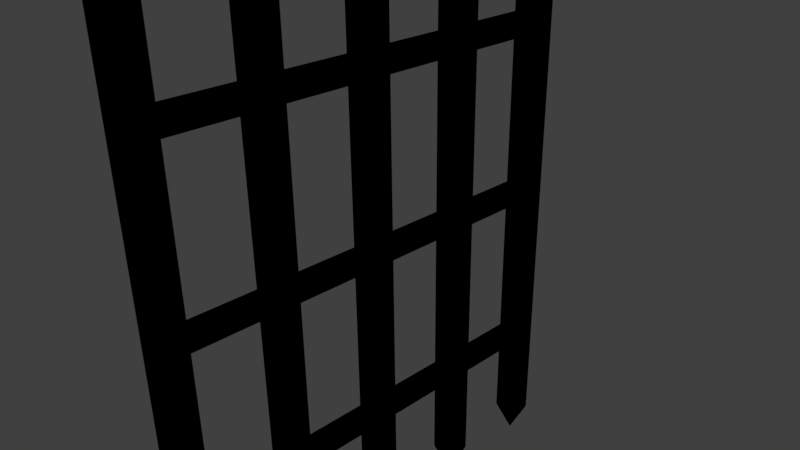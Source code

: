 # Source: Wooden-Gate2.blend  (saved by Blender 2.77.0; exported with 4.5.12 LTS)
import bpy
from mathutils import Matrix  # noqa: F401  (used for matrix-valued properties, if any)

bpy.ops.wm.read_factory_settings(use_empty=True)
scene = bpy.context.scene
scene.name = 'Scene'

# ---- collections
col_collection_1 = bpy.data.collections.new('Collection 1'); scene.collection.children.link(col_collection_1)

# ---- images (referenced by path relative to the original .blend; pixels are not part of the script)
import os
ASSET_DIR = os.environ.get("B2B_ASSET_DIR", "")  # directory of the original .blend (textures are referenced by path, not embedded)
HERE = os.path.dirname(os.path.abspath(__file__))  # packed textures are extracted next to this script under _unpacked/

def load_image(name, relpath, width, height, colorspace="sRGB"):
    """Load a texture the original file referenced (path relative to the .blend, or extracted next to this script)."""
    p = next((c for c in (os.path.join(HERE, relpath), os.path.join(ASSET_DIR, relpath)) if relpath and os.path.exists(c)), "")
    if p:
        img = bpy.data.images.load(p, check_existing=True)
        img.name = name
    else:  # same state as the original file: an image datablock whose file is absent (Cycles renders it pink)
        img = bpy.data.images.new(name, width, height)
        img.source = "FILE"
        img.filepath = "//" + (relpath or name)
    img.colorspace_settings.name = colorspace
    return img
img_tree_bark_2_png = load_image('tree bark 2.png', 'Textures/tree bark 2.png', 1024, 1024, 'sRGB')

# ---- materials (node trees are filled in below, after node groups)
mat_material = bpy.data.materials.new('Material')
mat_material.alpha_threshold = 0.0
mat_material.roughness = 0.5

# ---- material node trees
mat_material.use_nodes = True; mat_material.node_tree.nodes.clear()
_N = mat_material.node_tree.nodes; _L = mat_material.node_tree.links
n0 = _N.new('NodeUndefined'); n0.name = 'Output'; n0.location = (300, 300)
n0.inputs[1].default_value = 1.0
n1 = _N.new('NodeUndefined'); n1.name = 'Material'; n1.location = (10, 300)
n1.inputs[1].default_value = (0.0, 0.0, 0.0, 1.0)
n1.inputs[2].default_value = 0.0
n1.inputs[3].default_value = (0.0, 0.0, 0.0)
n2 = _N.new('ShaderNodeTexImage'); n2.name = 'Image Texture'; n2.location = (-411, 499)
n2.width = 140
n2.image = img_tree_bark_2_png
_L.new(n1.outputs[0], n0.inputs[0])
_L.new(n2.outputs[0], n1.inputs[0])

# ---- world
world_world = bpy.data.worlds.new('World'); scene.world = world_world
world_world.color = (0.05088, 0.05088, 0.05088)
world_world.use_sun_shadow = False
world_world.sun_shadow_jitter_overblur = 0.0
world_world.cycles.sampling_method = 'MANUAL'

# ---- cameras
cam_camera = bpy.data.cameras.new('Camera')
cam_camera.clip_end = 100.0
cam_camera.lens = 35.0
cam_camera.sensor_width = 32.0
cam_camera.sensor_height = 18.0
cam_camera.ortho_scale = 7.314
cam_camera.dof.focus_distance = 0.0

# ---- lights
light_lamp = bpy.data.lights.new('Lamp', 'POINT')
light_lamp.transmission_factor = 0.0
light_lamp.cutoff_distance = 30.0
light_lamp.energy = 100.0
light_lamp.shadow_buffer_clip_start = 1.001
light_lamp.shadow_soft_size = 0.1
light_lamp.shadow_maximum_resolution = 0.006
light_lamp.use_absolute_resolution = True

# ---- meshes
me_cone_004 = bpy.data.meshes.new('Cone.004')
me_cone_004.from_pydata([(6.058e-07, 6.0, -6.93), (6.058e-07, -2.384e-07, -6.93), (-0.03512, 6.0, -6.927), (-0.03512, -2.384e-07, -6.927), (-0.06888, 6.0, -6.916), (-0.06888, -2.384e-07, -6.916), (-0.1, 6.0, -6.9), (-0.1, -2.384e-07, -6.9), (-0.1273, 6.0, -6.877), (-0.1273, -2.384e-07, -6.877), (-0.1497, 6.0, -6.85), (-0.1497, -2.384e-07, -6.85), (-0.1663, 6.0, -6.819), (-0.1663, -2.384e-07, -6.819), (-0.1765, 6.0, -6.785), (-0.1765, -2.384e-07, -6.785), (-0.18, 6.0, -6.75), (-0.18, -2.384e-07, -6.75), (-0.1765, 6.0, -6.715), (-0.1765, -2.384e-07, -6.715), (-0.1663, 6.0, -6.681), (-0.1663, -2.384e-07, -6.681), (-0.1497, 6.0, -6.65), (-0.1497, -2.384e-07, -6.65), (-0.1273, 6.0, -6.623), (-0.1273, -2.384e-07, -6.623), (-0.1, 6.0, -6.6), (-0.1, -2.384e-07, -6.6), (-0.06888, 6.0, -6.584), (-0.06888, -2.384e-07, -6.584), (-0.03512, 6.0, -6.573), (-0.03512, -2.384e-07, -6.573), (6.33e-07, 6.0, -6.57), (6.33e-07, -2.384e-07, -6.57), (0.03512, 6.0, -6.573), (0.03512, -2.384e-07, -6.573), (0.06888, 6.0, -6.584), (0.06888, -2.384e-07, -6.584), (0.1, 6.0, -6.6), (0.1, -2.384e-07, -6.6), (0.1273, 6.0, -6.623), (0.1273, -2.384e-07, -6.623), (0.1497, 6.0, -6.65), (0.1497, -2.384e-07, -6.65), (0.1663, 6.0, -6.681), (0.1663, -2.384e-07, -6.681), (0.1765, 6.0, -6.715), (0.1765, -2.384e-07, -6.715), (0.18, 6.0, -6.75), (0.18, -2.384e-07, -6.75), (0.1765, 6.0, -6.785), (0.1765, -2.384e-07, -6.785), (0.1663, 6.0, -6.819), (0.1663, -2.384e-07, -6.819), (0.1497, 6.0, -6.85), (0.1497, -2.384e-07, -6.85), (0.1273, 6.0, -6.877), (0.1273, -2.384e-07, -6.877), (0.1, 6.0, -6.9), (0.1, -2.384e-07, -6.9), (0.06888, 6.0, -6.916), (0.06888, -2.384e-07, -6.916), (0.03512, 6.0, -6.927), (0.03512, -2.384e-07, -6.927), (1.687e-07, 6.0, -1.93), (1.687e-07, -2.384e-07, -1.93), (-0.03512, 6.0, -1.927), (-0.03512, -2.384e-07, -1.927), (-0.06888, 6.0, -1.916), (-0.06888, -2.384e-07, -1.916), (-0.1, 6.0, -1.9), (-0.1, -2.384e-07, -1.9), (-0.1273, 6.0, -1.877), (-0.1273, -2.384e-07, -1.877), (-0.1497, 6.0, -1.85), (-0.1497, -2.384e-07, -1.85), (-0.1663, 6.0, -1.819), (-0.1663, -2.384e-07, -1.819), (-0.1765, 6.0, -1.785), (-0.1765, -2.384e-07, -1.785), (-0.18, 6.0, -1.75), (-0.18, -2.384e-07, -1.75), (-0.1765, 6.0, -1.715), (-0.1765, -2.384e-07, -1.715), (-0.1663, 6.0, -1.681), (-0.1663, -2.384e-07, -1.681), (-0.1497, 6.0, -1.65), (-0.1497, -2.384e-07, -1.65), (-0.1273, 6.0, -1.623), (-0.1273, -2.384e-07, -1.623), (-0.1, 6.0, -1.6), (-0.1, -2.384e-07, -1.6), (-0.06888, 6.0, -1.584), (-0.06888, -2.384e-07, -1.584), (-0.03512, 6.0, -1.573), (-0.03512, -2.384e-07, -1.573), (1.959e-07, 6.0, -1.57), (1.959e-07, -2.384e-07, -1.57), (0.03512, 6.0, -1.573), (0.03512, -2.384e-07, -1.573), (0.06888, 6.0, -1.584), (0.06888, -2.384e-07, -1.584), (0.1, 6.0, -1.6), (0.1, -2.384e-07, -1.6), (0.1273, 6.0, -1.623), (0.1273, -2.384e-07, -1.623), (0.1497, 6.0, -1.65), (0.1497, -2.384e-07, -1.65), (0.1663, 6.0, -1.681), (0.1663, -2.384e-07, -1.681), (0.1765, 6.0, -1.715), (0.1765, -2.384e-07, -1.715), (0.18, 6.0, -1.75), (0.18, -2.384e-07, -1.75), (0.1765, 6.0, -1.785), (0.1765, -2.384e-07, -1.785), (0.1663, 6.0, -1.819), (0.1663, -2.384e-07, -1.819), (0.1497, 6.0, -1.85), (0.1497, -2.384e-07, -1.85), (0.1273, 6.0, -1.877), (0.1273, -2.384e-07, -1.877), (0.1, 6.0, -1.9), (0.1, -2.384e-07, -1.9), (0.06888, 6.0, -1.916), (0.06888, -2.384e-07, -1.916), (0.03512, 6.0, -1.927), (0.03512, -2.384e-07, -1.927), (3.873e-07, 6.0, -4.43), (3.873e-07, -2.384e-07, -4.43), (-0.03512, 6.0, -4.427), (-0.03512, -2.384e-07, -4.427), (-0.06888, 6.0, -4.416), (-0.06888, -2.384e-07, -4.416), (-0.1, 6.0, -4.4), (-0.1, -2.384e-07, -4.4), (-0.1273, 6.0, -4.377), (-0.1273, -2.384e-07, -4.377), (-0.1497, 6.0, -4.35), (-0.1497, -2.384e-07, -4.35), (-0.1663, 6.0, -4.319), (-0.1663, -2.384e-07, -4.319), (-0.1765, 6.0, -4.285), (-0.1765, -2.384e-07, -4.285), (-0.18, 6.0, -4.25), (-0.18, -2.384e-07, -4.25), (-0.1765, 6.0, -4.215), (-0.1765, -2.384e-07, -4.215), (-0.1663, 6.0, -4.181), (-0.1663, -2.384e-07, -4.181), (-0.1497, 6.0, -4.15), (-0.1497, -2.384e-07, -4.15), (-0.1273, 6.0, -4.123), (-0.1273, -2.384e-07, -4.123), (-0.1, 6.0, -4.1), (-0.1, -2.384e-07, -4.1), (-0.06888, 6.0, -4.084), (-0.06888, -2.384e-07, -4.084), (-0.03512, 6.0, -4.073), (-0.03512, -2.384e-07, -4.073), (4.145e-07, 6.0, -4.07), (4.145e-07, -2.384e-07, -4.07), (0.03512, 6.0, -4.073), (0.03512, -2.384e-07, -4.073), (0.06888, 6.0, -4.084), (0.06888, -2.384e-07, -4.084), (0.1, 6.0, -4.1), (0.1, -2.384e-07, -4.1), (0.1273, 6.0, -4.123), (0.1273, -2.384e-07, -4.123), (0.1497, 6.0, -4.15), (0.1497, -2.384e-07, -4.15), (0.1663, 6.0, -4.181), (0.1663, -2.384e-07, -4.181), (0.1765, 6.0, -4.215), (0.1765, -2.384e-07, -4.215), (0.18, 6.0, -4.25), (0.18, -2.384e-07, -4.25), (0.1765, 6.0, -4.285), (0.1765, -2.384e-07, -4.285), (0.1663, 6.0, -4.319), (0.1663, -2.384e-07, -4.319), (0.1497, 6.0, -4.35), (0.1497, -2.384e-07, -4.35), (0.1273, 6.0, -4.377), (0.1273, -2.384e-07, -4.377), (0.1, 6.0, -4.4), (0.1, -2.384e-07, -4.4), (0.06888, 6.0, -4.416), (0.06888, -2.384e-07, -4.416), (0.03512, 6.0, -4.427), (0.03512, -2.384e-07, -4.427), (0.0, 0.25, -0.25), (0.04877, 0.2452, -0.25), (0.09567, 0.231, -0.25), (0.1389, 0.2079, -0.25), (0.1768, 0.1768, -0.25), (0.2079, 0.1389, -0.25), (0.231, 0.09567, -0.25), (0.2452, 0.04877, -0.25), (0.25, 1.887e-08, -0.25), (0.0, 0.0, 0.25), (0.2452, -0.04877, -0.25), (0.231, -0.09567, -0.25), (0.2079, -0.1389, -0.25), (0.1768, -0.1768, -0.25), (0.1389, -0.2079, -0.25), (0.09567, -0.231, -0.25), (0.04877, -0.2452, -0.25), (-8.146e-08, -0.25, -0.25), (-0.04877, -0.2452, -0.25), (-0.09567, -0.231, -0.25), (-0.1389, -0.2079, -0.25), (-0.1768, -0.1768, -0.25), (-0.2079, -0.1389, -0.25), (-0.231, -0.09567, -0.25), (-0.2452, -0.04877, -0.25), (-0.25, 2.414e-07, -0.25), (-0.2452, 0.04877, -0.25), (-0.231, 0.09567, -0.25), (-0.2079, 0.1389, -0.25), (-0.1768, 0.1768, -0.25), (-0.1389, 0.2079, -0.25), (-0.09567, 0.231, -0.25), (-0.04877, 0.2452, -0.25), (2.186e-08, 0.25, -0.25), (7.212e-07, 0.25, -8.25), (-0.04877, 0.2452, -0.25), (-0.04877, 0.2452, -8.25), (-0.09567, 0.231, -0.25), (-0.09567, 0.231, -8.25), (-0.1389, 0.2079, -0.25), (-0.1389, 0.2079, -8.25), (-0.1768, 0.1768, -0.25), (-0.1768, 0.1768, -8.25), (-0.2079, 0.1389, -0.25), (-0.2079, 0.1389, -8.25), (-0.231, 0.09567, -0.25), (-0.231, 0.09567, -8.25), (-0.2452, 0.04877, -0.25), (-0.2452, 0.04877, -8.25), (-0.25, 1.887e-08, -0.25), (-0.25, 1.887e-08, -8.25), (-0.2452, -0.04877, -0.25), (-0.2452, -0.04877, -8.25), (-0.231, -0.09567, -0.25), (-0.231, -0.09567, -8.25), (-0.2079, -0.1389, -0.25), (-0.2079, -0.1389, -8.25), (-0.1768, -0.1768, -0.25), (-0.1768, -0.1768, -8.25), (-0.1389, -0.2079, -0.25), (-0.1389, -0.2079, -8.25), (-0.09567, -0.231, -0.25), (-0.09567, -0.231, -8.25), (-0.04877, -0.2452, -0.25), (-0.04877, -0.2452, -8.25), (1.033e-07, -0.25, -0.25), (8.027e-07, -0.25, -8.25), (0.04877, -0.2452, -0.25), (0.04877, -0.2452, -8.25), (0.09567, -0.231, -0.25), (0.09567, -0.231, -8.25), (0.1389, -0.2079, -0.25), (0.1389, -0.2079, -8.25), (0.1768, -0.1768, -0.25), (0.1768, -0.1768, -8.25), (0.2079, -0.1389, -0.25), (0.2079, -0.1389, -8.25), (0.231, -0.09567, -0.25), (0.231, -0.09567, -8.25), (0.2452, -0.04877, -0.25), (0.2452, -0.04877, -8.25), (0.25, 2.414e-07, -0.25), (0.25, 2.414e-07, -8.25), (0.2452, 0.04877, -0.25), (0.2452, 0.04877, -8.25), (0.231, 0.09567, -0.25), (0.231, 0.09567, -8.25), (0.2079, 0.1389, -0.25), (0.2079, 0.1389, -8.25), (0.1768, 0.1768, -0.25), (0.1768, 0.1768, -8.25), (0.1389, 0.2079, -0.25), (0.1389, 0.2079, -8.25), (0.09567, 0.231, -0.25), (0.09567, 0.231, -8.25), (0.04877, 0.2452, -0.25), (0.04877, 0.2452, -8.25), (-2.842e-14, 1.75, -0.25), (0.04877, 1.745, -0.25), (0.09567, 1.731, -0.25), (0.1389, 1.708, -0.25), (0.1768, 1.677, -0.25), (0.2079, 1.639, -0.25), (0.231, 1.596, -0.25), (0.2452, 1.549, -0.25), (0.25, 1.5, -0.25), (-2.842e-14, 1.5, 0.25), (0.2452, 1.451, -0.25), (0.231, 1.404, -0.25), (0.2079, 1.361, -0.25), (0.1768, 1.323, -0.25), (0.1389, 1.292, -0.25), (0.09567, 1.269, -0.25), (0.04877, 1.255, -0.25), (-8.146e-08, 1.25, -0.25), (-0.04877, 1.255, -0.25), (-0.09567, 1.269, -0.25), (-0.1389, 1.292, -0.25), (-0.1768, 1.323, -0.25), (-0.2079, 1.361, -0.25), (-0.231, 1.404, -0.25), (-0.2452, 1.451, -0.25), (-0.25, 1.5, -0.25), (-0.2452, 1.549, -0.25), (-0.231, 1.596, -0.25), (-0.2079, 1.639, -0.25), (-0.1768, 1.677, -0.25), (-0.1389, 1.708, -0.25), (-0.09567, 1.731, -0.25), (-0.04877, 1.745, -0.25), (2.186e-08, 1.75, -0.25), (7.212e-07, 1.75, -8.25), (-0.04877, 1.745, -0.25), (-0.04877, 1.745, -8.25), (-0.09567, 1.731, -0.25), (-0.09567, 1.731, -8.25), (-0.1389, 1.708, -0.25), (-0.1389, 1.708, -8.25), (-0.1768, 1.677, -0.25), (-0.1768, 1.677, -8.25), (-0.2079, 1.639, -0.25), (-0.2079, 1.639, -8.25), (-0.231, 1.596, -0.25), (-0.231, 1.596, -8.25), (-0.2452, 1.549, -0.25), (-0.2452, 1.549, -8.25), (-0.25, 1.5, -0.25), (-0.25, 1.5, -8.25), (-0.2452, 1.451, -0.25), (-0.2452, 1.451, -8.25), (-0.231, 1.404, -0.25), (-0.231, 1.404, -8.25), (-0.2079, 1.361, -0.25), (-0.2079, 1.361, -8.25), (-0.1768, 1.323, -0.25), (-0.1768, 1.323, -8.25), (-0.1389, 1.292, -0.25), (-0.1389, 1.292, -8.25), (-0.09567, 1.269, -0.25), (-0.09567, 1.269, -8.25), (-0.04877, 1.255, -0.25), (-0.04877, 1.255, -8.25), (1.033e-07, 1.25, -0.25), (8.027e-07, 1.25, -8.25), (0.04877, 1.255, -0.25), (0.04877, 1.255, -8.25), (0.09567, 1.269, -0.25), (0.09567, 1.269, -8.25), (0.1389, 1.292, -0.25), (0.1389, 1.292, -8.25), (0.1768, 1.323, -0.25), (0.1768, 1.323, -8.25), (0.2079, 1.361, -0.25), (0.2079, 1.361, -8.25), (0.231, 1.404, -0.25), (0.231, 1.404, -8.25), (0.2452, 1.451, -0.25), (0.2452, 1.451, -8.25), (0.25, 1.5, -0.25), (0.25, 1.5, -8.25), (0.2452, 1.549, -0.25), (0.2452, 1.549, -8.25), (0.231, 1.596, -0.25), (0.231, 1.596, -8.25), (0.2079, 1.639, -0.25), (0.2079, 1.639, -8.25), (0.1768, 1.677, -0.25), (0.1768, 1.677, -8.25), (0.1389, 1.708, -0.25), (0.1389, 1.708, -8.25), (0.09567, 1.731, -0.25), (0.09567, 1.731, -8.25), (0.04877, 1.745, -0.25), (0.04877, 1.745, -8.25), (-2.842e-14, 6.25, -0.25), (0.04877, 6.245, -0.25), (0.09567, 6.231, -0.25), (0.1389, 6.208, -0.25), (0.1768, 6.177, -0.25), (0.2079, 6.139, -0.25), (0.231, 6.096, -0.25), (0.2452, 6.049, -0.25), (0.25, 6.0, -0.25), (-2.842e-14, 6.0, 0.25), (0.2452, 5.951, -0.25), (0.231, 5.904, -0.25), (0.2079, 5.861, -0.25), (0.1768, 5.823, -0.25), (0.1389, 5.792, -0.25), (0.09567, 5.769, -0.25), (0.04877, 5.755, -0.25), (-8.146e-08, 5.75, -0.25), (-0.04877, 5.755, -0.25), (-0.09567, 5.769, -0.25), (-0.1389, 5.792, -0.25), (-0.1768, 5.823, -0.25), (-0.2079, 5.861, -0.25), (-0.231, 5.904, -0.25), (-0.2452, 5.951, -0.25), (-0.25, 6.0, -0.25), (-0.2452, 6.049, -0.25), (-0.231, 6.096, -0.25), (-0.2079, 6.139, -0.25), (-0.1768, 6.177, -0.25), (-0.1389, 6.208, -0.25), (-0.09567, 6.231, -0.25), (-0.04877, 6.245, -0.25), (2.186e-08, 6.25, -0.25), (7.212e-07, 6.25, -8.25), (-0.04877, 6.245, -0.25), (-0.04877, 6.245, -8.25), (-0.09567, 6.231, -0.25), (-0.09567, 6.231, -8.25), (-0.1389, 6.208, -0.25), (-0.1389, 6.208, -8.25), (-0.1768, 6.177, -0.25), (-0.1768, 6.177, -8.25), (-0.2079, 6.139, -0.25), (-0.2079, 6.139, -8.25), (-0.231, 6.096, -0.25), (-0.231, 6.096, -8.25), (-0.2452, 6.049, -0.25), (-0.2452, 6.049, -8.25), (-0.25, 6.0, -0.25), (-0.25, 6.0, -8.25), (-0.2452, 5.951, -0.25), (-0.2452, 5.951, -8.25), (-0.231, 5.904, -0.25), (-0.231, 5.904, -8.25), (-0.2079, 5.861, -0.25), (-0.2079, 5.861, -8.25), (-0.1768, 5.823, -0.25), (-0.1768, 5.823, -8.25), (-0.1389, 5.792, -0.25), (-0.1389, 5.792, -8.25), (-0.09567, 5.769, -0.25), (-0.09567, 5.769, -8.25), (-0.04877, 5.755, -0.25), (-0.04877, 5.755, -8.25), (1.033e-07, 5.75, -0.25), (8.027e-07, 5.75, -8.25), (0.04877, 5.755, -0.25), (0.04877, 5.755, -8.25), (0.09567, 5.769, -0.25), (0.09567, 5.769, -8.25), (0.1389, 5.792, -0.25), (0.1389, 5.792, -8.25), (0.1768, 5.823, -0.25), (0.1768, 5.823, -8.25), (0.2079, 5.861, -0.25), (0.2079, 5.861, -8.25), (0.231, 5.904, -0.25), (0.231, 5.904, -8.25), (0.2452, 5.951, -0.25), (0.2452, 5.951, -8.25), (0.25, 6.0, -0.25), (0.25, 6.0, -8.25), (0.2452, 6.049, -0.25), (0.2452, 6.049, -8.25), (0.231, 6.096, -0.25), (0.231, 6.096, -8.25), (0.2079, 6.139, -0.25), (0.2079, 6.139, -8.25), (0.1768, 6.177, -0.25), (0.1768, 6.177, -8.25), (0.1389, 6.208, -0.25), (0.1389, 6.208, -8.25), (0.09567, 6.231, -0.25), (0.09567, 6.231, -8.25), (0.04877, 6.245, -0.25), (0.04877, 6.245, -8.25), (-2.842e-14, 4.75, -0.25), (0.04877, 4.745, -0.25), (0.09567, 4.731, -0.25), (0.1389, 4.708, -0.25), (0.1768, 4.677, -0.25), (0.2079, 4.639, -0.25), (0.231, 4.596, -0.25), (0.2452, 4.549, -0.25), (0.25, 4.5, -0.25), (-2.842e-14, 4.5, 0.25), (0.2452, 4.451, -0.25), (0.231, 4.404, -0.25), (0.2079, 4.361, -0.25), (0.1768, 4.323, -0.25), (0.1389, 4.292, -0.25), (0.09567, 4.269, -0.25), (0.04877, 4.255, -0.25), (-8.146e-08, 4.25, -0.25), (-0.04877, 4.255, -0.25), (-0.09567, 4.269, -0.25), (-0.1389, 4.292, -0.25), (-0.1768, 4.323, -0.25), (-0.2079, 4.361, -0.25), (-0.231, 4.404, -0.25), (-0.2452, 4.451, -0.25), (-0.25, 4.5, -0.25), (-0.2452, 4.549, -0.25), (-0.231, 4.596, -0.25), (-0.2079, 4.639, -0.25), (-0.1768, 4.677, -0.25), (-0.1389, 4.708, -0.25), (-0.09567, 4.731, -0.25), (-0.04877, 4.745, -0.25), (2.186e-08, 4.75, -0.25), (7.212e-07, 4.75, -8.25), (-0.04877, 4.745, -0.25), (-0.04877, 4.745, -8.25), (-0.09567, 4.731, -0.25), (-0.09567, 4.731, -8.25), (-0.1389, 4.708, -0.25), (-0.1389, 4.708, -8.25), (-0.1768, 4.677, -0.25), (-0.1768, 4.677, -8.25), (-0.2079, 4.639, -0.25), (-0.2079, 4.639, -8.25), (-0.231, 4.596, -0.25), (-0.231, 4.596, -8.25), (-0.2452, 4.549, -0.25), (-0.2452, 4.549, -8.25), (-0.25, 4.5, -0.25), (-0.25, 4.5, -8.25), (-0.2452, 4.451, -0.25), (-0.2452, 4.451, -8.25), (-0.231, 4.404, -0.25), (-0.231, 4.404, -8.25), (-0.2079, 4.361, -0.25), (-0.2079, 4.361, -8.25), (-0.1768, 4.323, -0.25), (-0.1768, 4.323, -8.25), (-0.1389, 4.292, -0.25), (-0.1389, 4.292, -8.25), (-0.09567, 4.269, -0.25), (-0.09567, 4.269, -8.25), (-0.04877, 4.255, -0.25), (-0.04877, 4.255, -8.25), (1.033e-07, 4.25, -0.25), (8.027e-07, 4.25, -8.25), (0.04877, 4.255, -0.25), (0.04877, 4.255, -8.25), (0.09567, 4.269, -0.25), (0.09567, 4.269, -8.25), (0.1389, 4.292, -0.25), (0.1389, 4.292, -8.25), (0.1768, 4.323, -0.25), (0.1768, 4.323, -8.25), (0.2079, 4.361, -0.25), (0.2079, 4.361, -8.25), (0.231, 4.404, -0.25), (0.231, 4.404, -8.25), (0.2452, 4.451, -0.25), (0.2452, 4.451, -8.25), (0.25, 4.5, -0.25), (0.25, 4.5, -8.25), (0.2452, 4.549, -0.25), (0.2452, 4.549, -8.25), (0.231, 4.596, -0.25), (0.231, 4.596, -8.25), (0.2079, 4.639, -0.25), (0.2079, 4.639, -8.25), (0.1768, 4.677, -0.25), (0.1768, 4.677, -8.25), (0.1389, 4.708, -0.25), (0.1389, 4.708, -8.25), (0.09567, 4.731, -0.25), (0.09567, 4.731, -8.25), (0.04877, 4.745, -0.25), (0.04877, 4.745, -8.25), (-2.842e-14, 3.25, -0.25), (0.04877, 3.245, -0.25), (0.09567, 3.231, -0.25), (0.1389, 3.208, -0.25), (0.1768, 3.177, -0.25), (0.2079, 3.139, -0.25), (0.231, 3.096, -0.25), (0.2452, 3.049, -0.25), (0.25, 3.0, -0.25), (-2.842e-14, 3.0, 0.25), (0.2452, 2.951, -0.25), (0.231, 2.904, -0.25), (0.2079, 2.861, -0.25), (0.1768, 2.823, -0.25), (0.1389, 2.792, -0.25), (0.09567, 2.769, -0.25), (0.04877, 2.755, -0.25), (-8.146e-08, 2.75, -0.25), (-0.04877, 2.755, -0.25), (-0.09567, 2.769, -0.25), (-0.1389, 2.792, -0.25), (-0.1768, 2.823, -0.25), (-0.2079, 2.861, -0.25), (-0.231, 2.904, -0.25), (-0.2452, 2.951, -0.25), (-0.25, 3.0, -0.25), (-0.2452, 3.049, -0.25), (-0.231, 3.096, -0.25), (-0.2079, 3.139, -0.25), (-0.1768, 3.177, -0.25), (-0.1389, 3.208, -0.25), (-0.09567, 3.231, -0.25), (-0.04877, 3.245, -0.25), (2.186e-08, 3.25, -0.25), (7.212e-07, 3.25, -8.25), (-0.04877, 3.245, -0.25), (-0.04877, 3.245, -8.25), (-0.09567, 3.231, -0.25), (-0.09567, 3.231, -8.25), (-0.1389, 3.208, -0.25), (-0.1389, 3.208, -8.25), (-0.1768, 3.177, -0.25), (-0.1768, 3.177, -8.25), (-0.2079, 3.139, -0.25), (-0.2079, 3.139, -8.25), (-0.231, 3.096, -0.25), (-0.231, 3.096, -8.25), (-0.2452, 3.049, -0.25), (-0.2452, 3.049, -8.25), (-0.25, 3.0, -0.25), (-0.25, 3.0, -8.25), (-0.2452, 2.951, -0.25), (-0.2452, 2.951, -8.25), (-0.231, 2.904, -0.25), (-0.231, 2.904, -8.25), (-0.2079, 2.861, -0.25), (-0.2079, 2.861, -8.25), (-0.1768, 2.823, -0.25), (-0.1768, 2.823, -8.25), (-0.1389, 2.792, -0.25), (-0.1389, 2.792, -8.25), (-0.09567, 2.769, -0.25), (-0.09567, 2.769, -8.25), (-0.04877, 2.755, -0.25), (-0.04877, 2.755, -8.25), (1.033e-07, 2.75, -0.25), (8.027e-07, 2.75, -8.25), (0.04877, 2.755, -0.25), (0.04877, 2.755, -8.25), (0.09567, 2.769, -0.25), (0.09567, 2.769, -8.25), (0.1389, 2.792, -0.25), (0.1389, 2.792, -8.25), (0.1768, 2.823, -0.25), (0.1768, 2.823, -8.25), (0.2079, 2.861, -0.25), (0.2079, 2.861, -8.25), (0.231, 2.904, -0.25), (0.231, 2.904, -8.25), (0.2452, 2.951, -0.25), (0.2452, 2.951, -8.25), (0.25, 3.0, -0.25), (0.25, 3.0, -8.25), (0.2452, 3.049, -0.25), (0.2452, 3.049, -8.25), (0.231, 3.096, -0.25), (0.231, 3.096, -8.25), (0.2079, 3.139, -0.25), (0.2079, 3.139, -8.25), (0.1768, 3.177, -0.25), (0.1768, 3.177, -8.25), (0.1389, 3.208, -0.25), (0.1389, 3.208, -8.25), (0.09567, 3.231, -0.25), (0.09567, 3.231, -8.25), (0.04877, 3.245, -0.25), (0.04877, 3.245, -8.25)], [], [(0, 1, 3, 2), (2, 3, 5, 4), (4, 5, 7, 6), (6, 7, 9, 8), (8, 9, 11, 10), (10, 11, 13, 12), (12, 13, 15, 14), (14, 15, 17, 16), (16, 17, 19, 18), (18, 19, 21, 20), (20, 21, 23, 22), (22, 23, 25, 24), (24, 25, 27, 26), (26, 27, 29, 28), (28, 29, 31, 30), (30, 31, 33, 32), (32, 33, 35, 34), (34, 35, 37, 36), (36, 37, 39, 38), (38, 39, 41, 40), (40, 41, 43, 42), (42, 43, 45, 44), (44, 45, 47, 46), (46, 47, 49, 48), (48, 49, 51, 50), (50, 51, 53, 52), (52, 53, 55, 54), (54, 55, 57, 56), (56, 57, 59, 58), (58, 59, 61, 60), (3, 1, 63, 61, 59, 57, 55, 53, 51, 49, 47, 45, 43, 41, 39, 37, 35, 33, 31, 29, 27, 25, 23, 21, 19, 17, 15, 13, 11, 9, 7, 5), (60, 61, 63, 62), (62, 63, 1, 0), (0, 2, 4, 6, 8, 10, 12, 14, 16, 18, 20, 22, 24, 26, 28, 30, 32, 34, 36, 38, 40, 42, 44, 46, 48, 50, 52, 54, 56, 58, 60, 62), (64, 65, 67, 66), (66, 67, 69, 68), (68, 69, 71, 70), (70, 71, 73, 72), (72, 73, 75, 74), (74, 75, 77, 76), (76, 77, 79, 78), (78, 79, 81, 80), (80, 81, 83, 82), (82, 83, 85, 84), (84, 85, 87, 86), (86, 87, 89, 88), (88, 89, 91, 90), (90, 91, 93, 92), (92, 93, 95, 94), (94, 95, 97, 96), (96, 97, 99, 98), (98, 99, 101, 100), (100, 101, 103, 102), (102, 103, 105, 104), (104, 105, 107, 106), (106, 107, 109, 108), (108, 109, 111, 110), (110, 111, 113, 112), (112, 113, 115, 114), (114, 115, 117, 116), (116, 117, 119, 118), (118, 119, 121, 120), (120, 121, 123, 122), (122, 123, 125, 124), (67, 65, 127, 125, 123, 121, 119, 117, 115, 113, 111, 109, 107, 105, 103, 101, 99, 97, 95, 93, 91, 89, 87, 85, 83, 81, 79, 77, 75, 73, 71, 69), (124, 125, 127, 126), (126, 127, 65, 64), (64, 66, 68, 70, 72, 74, 76, 78, 80, 82, 84, 86, 88, 90, 92, 94, 96, 98, 100, 102, 104, 106, 108, 110, 112, 114, 116, 118, 120, 122, 124, 126), (128, 129, 131, 130), (130, 131, 133, 132), (132, 133, 135, 134), (134, 135, 137, 136), (136, 137, 139, 138), (138, 139, 141, 140), (140, 141, 143, 142), (142, 143, 145, 144), (144, 145, 147, 146), (146, 147, 149, 148), (148, 149, 151, 150), (150, 151, 153, 152), (152, 153, 155, 154), (154, 155, 157, 156), (156, 157, 159, 158), (158, 159, 161, 160), (160, 161, 163, 162), (162, 163, 165, 164), (164, 165, 167, 166), (166, 167, 169, 168), (168, 169, 171, 170), (170, 171, 173, 172), (172, 173, 175, 174), (174, 175, 177, 176), (176, 177, 179, 178), (178, 179, 181, 180), (180, 181, 183, 182), (182, 183, 185, 184), (184, 185, 187, 186), (186, 187, 189, 188), (131, 129, 191, 189, 187, 185, 183, 181, 179, 177, 175, 173, 171, 169, 167, 165, 163, 161, 159, 157, 155, 153, 151, 149, 147, 145, 143, 141, 139, 137, 135, 133), (188, 189, 191, 190), (190, 191, 129, 128), (128, 130, 132, 134, 136, 138, 140, 142, 144, 146, 148, 150, 152, 154, 156, 158, 160, 162, 164, 166, 168, 170, 172, 174, 176, 178, 180, 182, 184, 186, 188, 190), (192, 201, 193), (193, 201, 194), (194, 201, 195), (195, 201, 196), (196, 201, 197), (197, 201, 198), (198, 201, 199), (199, 201, 200), (200, 201, 202), (202, 201, 203), (203, 201, 204), (204, 201, 205), (205, 201, 206), (206, 201, 207), (207, 201, 208), (208, 201, 209), (209, 201, 210), (210, 201, 211), (211, 201, 212), (212, 201, 213), (213, 201, 214), (214, 201, 215), (215, 201, 216), (216, 201, 217), (217, 201, 218), (218, 201, 219), (219, 201, 220), (220, 201, 221), (221, 201, 222), (222, 201, 223), (223, 201, 224), (224, 201, 192), (192, 193, 194, 195, 196, 197, 198, 199, 200, 202, 203, 204, 205, 206, 207, 208, 209, 210, 211, 212, 213, 214, 215, 216, 217, 218, 219, 220, 221, 222, 223, 224), (225, 226, 228, 227), (227, 228, 230, 229), (229, 230, 232, 231), (231, 232, 234, 233), (233, 234, 236, 235), (235, 236, 238, 237), (237, 238, 240, 239), (239, 240, 242, 241), (241, 242, 244, 243), (243, 244, 246, 245), (245, 246, 248, 247), (247, 248, 250, 249), (249, 250, 252, 251), (251, 252, 254, 253), (253, 254, 256, 255), (255, 256, 258, 257), (257, 258, 260, 259), (259, 260, 262, 261), (261, 262, 264, 263), (263, 264, 266, 265), (265, 266, 268, 267), (267, 268, 270, 269), (269, 270, 272, 271), (271, 272, 274, 273), (273, 274, 276, 275), (275, 276, 278, 277), (277, 278, 280, 279), (279, 280, 282, 281), (281, 282, 284, 283), (283, 284, 286, 285), (228, 226, 288, 286, 284, 282, 280, 278, 276, 274, 272, 270, 268, 266, 264, 262, 260, 258, 256, 254, 252, 250, 248, 246, 244, 242, 240, 238, 236, 234, 232, 230), (285, 286, 288, 287), (287, 288, 226, 225), (225, 227, 229, 231, 233, 235, 237, 239, 241, 243, 245, 247, 249, 251, 253, 255, 257, 259, 261, 263, 265, 267, 269, 271, 273, 275, 277, 279, 281, 283, 285, 287), (289, 298, 290), (290, 298, 291), (291, 298, 292), (292, 298, 293), (293, 298, 294), (294, 298, 295), (295, 298, 296), (296, 298, 297), (297, 298, 299), (299, 298, 300), (300, 298, 301), (301, 298, 302), (302, 298, 303), (303, 298, 304), (304, 298, 305), (305, 298, 306), (306, 298, 307), (307, 298, 308), (308, 298, 309), (309, 298, 310), (310, 298, 311), (311, 298, 312), (312, 298, 313), (313, 298, 314), (314, 298, 315), (315, 298, 316), (316, 298, 317), (317, 298, 318), (318, 298, 319), (319, 298, 320), (320, 298, 321), (321, 298, 289), (289, 290, 291, 292, 293, 294, 295, 296, 297, 299, 300, 301, 302, 303, 304, 305, 306, 307, 308, 309, 310, 311, 312, 313, 314, 315, 316, 317, 318, 319, 320, 321), (322, 323, 325, 324), (324, 325, 327, 326), (326, 327, 329, 328), (328, 329, 331, 330), (330, 331, 333, 332), (332, 333, 335, 334), (334, 335, 337, 336), (336, 337, 339, 338), (338, 339, 341, 340), (340, 341, 343, 342), (342, 343, 345, 344), (344, 345, 347, 346), (346, 347, 349, 348), (348, 349, 351, 350), (350, 351, 353, 352), (352, 353, 355, 354), (354, 355, 357, 356), (356, 357, 359, 358), (358, 359, 361, 360), (360, 361, 363, 362), (362, 363, 365, 364), (364, 365, 367, 366), (366, 367, 369, 368), (368, 369, 371, 370), (370, 371, 373, 372), (372, 373, 375, 374), (374, 375, 377, 376), (376, 377, 379, 378), (378, 379, 381, 380), (380, 381, 383, 382), (325, 323, 385, 383, 381, 379, 377, 375, 373, 371, 369, 367, 365, 363, 361, 359, 357, 355, 353, 351, 349, 347, 345, 343, 341, 339, 337, 335, 333, 331, 329, 327), (382, 383, 385, 384), (384, 385, 323, 322), (322, 324, 326, 328, 330, 332, 334, 336, 338, 340, 342, 344, 346, 348, 350, 352, 354, 356, 358, 360, 362, 364, 366, 368, 370, 372, 374, 376, 378, 380, 382, 384), (386, 395, 387), (387, 395, 388), (388, 395, 389), (389, 395, 390), (390, 395, 391), (391, 395, 392), (392, 395, 393), (393, 395, 394), (394, 395, 396), (396, 395, 397), (397, 395, 398), (398, 395, 399), (399, 395, 400), (400, 395, 401), (401, 395, 402), (402, 395, 403), (403, 395, 404), (404, 395, 405), (405, 395, 406), (406, 395, 407), (407, 395, 408), (408, 395, 409), (409, 395, 410), (410, 395, 411), (411, 395, 412), (412, 395, 413), (413, 395, 414), (414, 395, 415), (415, 395, 416), (416, 395, 417), (417, 395, 418), (418, 395, 386), (386, 387, 388, 389, 390, 391, 392, 393, 394, 396, 397, 398, 399, 400, 401, 402, 403, 404, 405, 406, 407, 408, 409, 410, 411, 412, 413, 414, 415, 416, 417, 418), (419, 420, 422, 421), (421, 422, 424, 423), (423, 424, 426, 425), (425, 426, 428, 427), (427, 428, 430, 429), (429, 430, 432, 431), (431, 432, 434, 433), (433, 434, 436, 435), (435, 436, 438, 437), (437, 438, 440, 439), (439, 440, 442, 441), (441, 442, 444, 443), (443, 444, 446, 445), (445, 446, 448, 447), (447, 448, 450, 449), (449, 450, 452, 451), (451, 452, 454, 453), (453, 454, 456, 455), (455, 456, 458, 457), (457, 458, 460, 459), (459, 460, 462, 461), (461, 462, 464, 463), (463, 464, 466, 465), (465, 466, 468, 467), (467, 468, 470, 469), (469, 470, 472, 471), (471, 472, 474, 473), (473, 474, 476, 475), (475, 476, 478, 477), (477, 478, 480, 479), (422, 420, 482, 480, 478, 476, 474, 472, 470, 468, 466, 464, 462, 460, 458, 456, 454, 452, 450, 448, 446, 444, 442, 440, 438, 436, 434, 432, 430, 428, 426, 424), (479, 480, 482, 481), (481, 482, 420, 419), (419, 421, 423, 425, 427, 429, 431, 433, 435, 437, 439, 441, 443, 445, 447, 449, 451, 453, 455, 457, 459, 461, 463, 465, 467, 469, 471, 473, 475, 477, 479, 481), (483, 492, 484), (484, 492, 485), (485, 492, 486), (486, 492, 487), (487, 492, 488), (488, 492, 489), (489, 492, 490), (490, 492, 491), (491, 492, 493), (493, 492, 494), (494, 492, 495), (495, 492, 496), (496, 492, 497), (497, 492, 498), (498, 492, 499), (499, 492, 500), (500, 492, 501), (501, 492, 502), (502, 492, 503), (503, 492, 504), (504, 492, 505), (505, 492, 506), (506, 492, 507), (507, 492, 508), (508, 492, 509), (509, 492, 510), (510, 492, 511), (511, 492, 512), (512, 492, 513), (513, 492, 514), (514, 492, 515), (515, 492, 483), (483, 484, 485, 486, 487, 488, 489, 490, 491, 493, 494, 495, 496, 497, 498, 499, 500, 501, 502, 503, 504, 505, 506, 507, 508, 509, 510, 511, 512, 513, 514, 515), (516, 517, 519, 518), (518, 519, 521, 520), (520, 521, 523, 522), (522, 523, 525, 524), (524, 525, 527, 526), (526, 527, 529, 528), (528, 529, 531, 530), (530, 531, 533, 532), (532, 533, 535, 534), (534, 535, 537, 536), (536, 537, 539, 538), (538, 539, 541, 540), (540, 541, 543, 542), (542, 543, 545, 544), (544, 545, 547, 546), (546, 547, 549, 548), (548, 549, 551, 550), (550, 551, 553, 552), (552, 553, 555, 554), (554, 555, 557, 556), (556, 557, 559, 558), (558, 559, 561, 560), (560, 561, 563, 562), (562, 563, 565, 564), (564, 565, 567, 566), (566, 567, 569, 568), (568, 569, 571, 570), (570, 571, 573, 572), (572, 573, 575, 574), (574, 575, 577, 576), (519, 517, 579, 577, 575, 573, 571, 569, 567, 565, 563, 561, 559, 557, 555, 553, 551, 549, 547, 545, 543, 541, 539, 537, 535, 533, 531, 529, 527, 525, 523, 521), (576, 577, 579, 578), (578, 579, 517, 516), (516, 518, 520, 522, 524, 526, 528, 530, 532, 534, 536, 538, 540, 542, 544, 546, 548, 550, 552, 554, 556, 558, 560, 562, 564, 566, 568, 570, 572, 574, 576, 578), (580, 589, 581), (581, 589, 582), (582, 589, 583), (583, 589, 584), (584, 589, 585), (585, 589, 586), (586, 589, 587), (587, 589, 588), (588, 589, 590), (590, 589, 591), (591, 589, 592), (592, 589, 593), (593, 589, 594), (594, 589, 595), (595, 589, 596), (596, 589, 597), (597, 589, 598), (598, 589, 599), (599, 589, 600), (600, 589, 601), (601, 589, 602), (602, 589, 603), (603, 589, 604), (604, 589, 605), (605, 589, 606), (606, 589, 607), (607, 589, 608), (608, 589, 609), (609, 589, 610), (610, 589, 611), (611, 589, 612), (612, 589, 580), (580, 581, 582, 583, 584, 585, 586, 587, 588, 590, 591, 592, 593, 594, 595, 596, 597, 598, 599, 600, 601, 602, 603, 604, 605, 606, 607, 608, 609, 610, 611, 612), (613, 614, 616, 615), (615, 616, 618, 617), (617, 618, 620, 619), (619, 620, 622, 621), (621, 622, 624, 623), (623, 624, 626, 625), (625, 626, 628, 627), (627, 628, 630, 629), (629, 630, 632, 631), (631, 632, 634, 633), (633, 634, 636, 635), (635, 636, 638, 637), (637, 638, 640, 639), (639, 640, 642, 641), (641, 642, 644, 643), (643, 644, 646, 645), (645, 646, 648, 647), (647, 648, 650, 649), (649, 650, 652, 651), (651, 652, 654, 653), (653, 654, 656, 655), (655, 656, 658, 657), (657, 658, 660, 659), (659, 660, 662, 661), (661, 662, 664, 663), (663, 664, 666, 665), (665, 666, 668, 667), (667, 668, 670, 669), (669, 670, 672, 671), (671, 672, 674, 673), (616, 614, 676, 674, 672, 670, 668, 666, 664, 662, 660, 658, 656, 654, 652, 650, 648, 646, 644, 642, 640, 638, 636, 634, 632, 630, 628, 626, 624, 622, 620, 618), (673, 674, 676, 675), (675, 676, 614, 613), (613, 615, 617, 619, 621, 623, 625, 627, 629, 631, 633, 635, 637, 639, 641, 643, 645, 647, 649, 651, 653, 655, 657, 659, 661, 663, 665, 667, 669, 671, 673, 675)])
_uv = me_cone_004.uv_layers.new(name='UVMap')
_uv.uv.foreach_set('vector', [0.3164, 0.945, 0.3164, 0.0494, 0.3355, 0.0494, 0.3355, 0.945, 0.3355, 0.945, 0.3355, 0.0494, 0.3518, 0.0494, 0.3518, 0.945, 0.5172, 0.0494, 0.5172, 0.945, 0.4981, 0.945, 0.4981, 0.0494, 0.4981, 0.0494, 0.4981, 0.945, 0.4768, 0.945, 0.4768, 0.0494, 0.4768, 0.0494, 0.4768, 0.945, 0.4542, 0.945, 0.4542, 0.0494, 0.4542, 0.0494, 0.4542, 0.945, 0.4312, 0.945, 0.4312, 0.0494, 0.4312, 0.0494, 0.4312, 0.945, 0.4086, 0.945, 0.4086, 0.0494, 0.4086, 0.0494, 0.4086, 0.945, 0.3873, 0.945, 0.3873, 0.0494, 0.3873, 0.0494, 0.3873, 0.945, 0.3681, 0.945, 0.3681, 0.0494, 0.3681, 0.0494, 0.3681, 0.945, 0.3518, 0.945, 0.3518, 0.0494, 0.5172, 0.945, 0.5172, 0.0494, 0.5364, 0.0494, 0.5364, 0.945, 0.5364, 0.945, 0.5364, 0.0494, 0.5577, 0.0494, 0.5577, 0.945, 0.5577, 0.945, 0.5577, 0.0494, 0.5803, 0.0494, 0.5803, 0.945, 0.5803, 0.945, 0.5803, 0.0494, 0.6033, 0.0494, 0.6033, 0.945, 0.6033, 0.945, 0.6033, 0.0494, 0.6259, 0.0494, 0.6259, 0.945, 0.6259, 0.945, 0.6259, 0.0494, 0.6472, 0.0494, 0.6472, 0.945, 0.6472, 0.945, 0.6472, 0.0494, 0.6663, 0.0494, 0.6663, 0.945, 0.1864, 0.0494, 0.1864, 0.945, 0.1701, 0.945, 0.1701, 0.0494, 0.1701, 0.0494, 0.1701, 0.945, 0.151, 0.945, 0.151, 0.0494, 0.151, 0.0494, 0.151, 0.945, 0.1297, 0.945, 0.1297, 0.0494, 0.1297, 0.0494, 0.1297, 0.945, 0.1071, 0.945, 0.1071, 0.0494, 0.1071, 0.0494, 0.1071, 0.945, 0.08405, 0.945, 0.08405, 0.0494, 0.08405, 0.0494, 0.08405, 0.945, 0.06145, 0.945, 0.06145, 0.0494, 0.06145, 0.0494, 0.06145, 0.945, 0.04017, 0.945, 0.04017, 0.0494, 0.04017, 0.0494, 0.04017, 0.945, 0.02101, 0.945, 0.02101, 0.0494, 0.02101, 0.0494, 0.02101, 0.945, 0.00472, 0.945, 0.004719, 0.0494, 0.1864, 0.945, 0.1864, 0.0494, 0.2056, 0.0494, 0.2056, 0.945, 0.2056, 0.945, 0.2056, 0.0494, 0.2269, 0.0494, 0.2269, 0.945, 0.2269, 0.945, 0.2269, 0.0494, 0.2495, 0.0494, 0.2495, 0.945, 0.2495, 0.945, 0.2495, 0.0494, 0.2725, 0.0494, 0.2725, 0.945, 0.7078, 0.1511, 0.7128, 0.1453, 0.7226, 0.1399, 0.7369, 0.135, 0.7551, 0.1308, 0.7765, 0.1276, 0.8003, 0.1253, 0.8255, 0.1242, 0.8512, 0.1242, 0.8765, 0.1253, 0.9002, 0.1276, 0.9216, 0.1308, 0.9398, 0.135, 0.9541, 0.1399, 0.9639, 0.1453, 0.969, 0.1511, 0.969, 0.157, 0.9639, 0.1627, 0.9541, 0.1682, 0.9398, 0.1731, 0.9216, 0.1772, 0.9002, 0.1805, 0.8765, 0.1827, 0.8512, 0.1839, 0.8255, 0.1839, 0.8003, 0.1827, 0.7765, 0.1805, 0.7551, 0.1772, 0.7369, 0.1731, 0.7226, 0.1682, 0.7128, 0.1627, 0.7078, 0.157, 0.2725, 0.945, 0.2725, 0.0494, 0.2951, 0.0494, 0.2951, 0.945, 0.2951, 0.945, 0.2951, 0.0494, 0.3164, 0.0494, 0.3164, 0.945, 0.9426, 0.3245, 0.9569, 0.3294, 0.9668, 0.3348, 0.9718, 0.3406, 0.9718, 0.3465, 0.9668, 0.3523, 0.9569, 0.3577, 0.9426, 0.3626, 0.9244, 0.3667, 0.903, 0.37, 0.8793, 0.3723, 0.854, 0.3734, 0.8283, 0.3734, 0.8031, 0.3723, 0.7793, 0.37, 0.7579, 0.3667, 0.7397, 0.3626, 0.7254, 0.3577, 0.7156, 0.3523, 0.7106, 0.3465, 0.7106, 0.3406, 0.7156, 0.3348, 0.7254, 0.3294, 0.7397, 0.3245, 0.7579, 0.3204, 0.7793, 0.3171, 0.8031, 0.3148, 0.8283, 0.3137, 0.854, 0.3137, 0.8793, 0.3148, 0.903, 0.3171, 0.9244, 0.3204, 0.3196, 0.9217, 0.3196, 0.04446, 0.3384, 0.04446, 0.3384, 0.9217, 0.3384, 0.9217, 0.3384, 0.04446, 0.3543, 0.04446, 0.3543, 0.9217, 0.5163, 0.04446, 0.5163, 0.9217, 0.4976, 0.9217, 0.4976, 0.04446, 0.4976, 0.04446, 0.4976, 0.9217, 0.4767, 0.9217, 0.4767, 0.04446, 0.4767, 0.04446, 0.4767, 0.9217, 0.4546, 0.9217, 0.4546, 0.04446, 0.4546, 0.04446, 0.4546, 0.9217, 0.432, 0.9217, 0.432, 0.04446, 0.432, 0.04446, 0.432, 0.9217, 0.4099, 0.9217, 0.4099, 0.04446, 0.4099, 0.04446, 0.4099, 0.9217, 0.389, 0.9217, 0.389, 0.04446, 0.389, 0.04446, 0.389, 0.9217, 0.3703, 0.9217, 0.3703, 0.04446, 0.3703, 0.04446, 0.3703, 0.9217, 0.3543, 0.9217, 0.3543, 0.04446, 0.5163, 0.9217, 0.5163, 0.04446, 0.5351, 0.04446, 0.5351, 0.9217, 0.5351, 0.9217, 0.5351, 0.04446, 0.5559, 0.04446, 0.5559, 0.9217, 0.5559, 0.9217, 0.5559, 0.04446, 0.5781, 0.04446, 0.5781, 0.9217, 0.5781, 0.9217, 0.5781, 0.04446, 0.6006, 0.04446, 0.6006, 0.9217, 0.6006, 0.9217, 0.6006, 0.04446, 0.6228, 0.04446, 0.6228, 0.9217, 0.6228, 0.9217, 0.6228, 0.04446, 0.6436, 0.04446, 0.6436, 0.9217, 0.6436, 0.9217, 0.6436, 0.04446, 0.6624, 0.04446, 0.6624, 0.9217, 0.1923, 0.04446, 0.1923, 0.9217, 0.1763, 0.9217, 0.1763, 0.04446, 0.1763, 0.04446, 0.1763, 0.9217, 0.1576, 0.9217, 0.1576, 0.04446, 0.1576, 0.04446, 0.1576, 0.9217, 0.1367, 0.9217, 0.1367, 0.04446, 0.1367, 0.04446, 0.1367, 0.9217, 0.1146, 0.9217, 0.1146, 0.04446, 0.1146, 0.04446, 0.1146, 0.9217, 0.09202, 0.9217, 0.09202, 0.04446, 0.09202, 0.04446, 0.09202, 0.9217, 0.06989, 0.9217, 0.06989, 0.04446, 0.06989, 0.04446, 0.06989, 0.9217, 0.04904, 0.9217, 0.04904, 0.04446, 0.04904, 0.04446, 0.04904, 0.9217, 0.03027, 0.9217, 0.03027, 0.04446, 0.03027, 0.04446, 0.03027, 0.9217, 0.01432, 0.9217, 0.01432, 0.04446, 0.1923, 0.9217, 0.1923, 0.04446, 0.2111, 0.04446, 0.2111, 0.9217, 0.2111, 0.9217, 0.2111, 0.04446, 0.2319, 0.04446, 0.2319, 0.9217, 0.2319, 0.9217, 0.2319, 0.04446, 0.254, 0.04446, 0.254, 0.9217, 0.254, 0.9217, 0.254, 0.04446, 0.2766, 0.04446, 0.2766, 0.9217, 0.7388, 0.02692, 0.7438, 0.02115, 0.7537, 0.01571, 0.768, 0.01082, 0.7861, 0.006665, 0.8075, 0.003398, 0.8313, 0.001147, 0.8565, 2.484e-09, 0.8823, 0.0, 0.9075, 0.001147, 0.9313, 0.003398, 0.9527, 0.006665, 0.9708, 0.01082, 0.9851, 0.01571, 0.995, 0.02115, 1.0, 0.02692, 1.0, 0.0328, 0.995, 0.03856, 0.9851, 0.044, 0.9708, 0.04889, 0.9527, 0.05305, 0.9313, 0.05631, 0.9075, 0.05856, 0.8823, 0.05971, 0.8565, 0.05971, 0.8313, 0.05856, 0.8075, 0.05631, 0.7861, 0.05305, 0.768, 0.04889, 0.7537, 0.044, 0.7438, 0.03856, 0.7388, 0.0328, 0.2766, 0.9217, 0.2766, 0.04446, 0.2987, 0.04446, 0.2987, 0.9217, 0.2987, 0.9217, 0.2987, 0.04446, 0.3196, 0.04446, 0.3196, 0.9217, 0.9708, 0.07053, 0.9851, 0.07542, 0.995, 0.08086, 1.0, 0.08663, 1.0, 0.09251, 0.995, 0.09828, 0.9851, 0.1037, 0.9708, 0.1086, 0.9527, 0.1128, 0.9313, 0.116, 0.9075, 0.1183, 0.8823, 0.1194, 0.8565, 0.1194, 0.8313, 0.1183, 0.8075, 0.116, 0.7861, 0.1128, 0.768, 0.1086, 0.7537, 0.1037, 0.7438, 0.09828, 0.7388, 0.09251, 0.7388, 0.08663, 0.7438, 0.08086, 0.7537, 0.07542, 0.768, 0.07053, 0.7861, 0.06638, 0.8075, 0.06311, 0.8313, 0.06086, 0.8565, 0.05971, 0.8823, 0.05971, 0.9075, 0.06086, 0.9313, 0.06311, 0.9527, 0.06638, 0.3193, 0.9556, 0.3193, 0.06699, 0.3384, 0.06699, 0.3384, 0.9556, 0.3384, 0.9556, 0.3384, 0.06699, 0.3545, 0.06699, 0.3545, 0.9556, 0.5186, 0.06699, 0.5186, 0.9556, 0.4996, 0.9556, 0.4996, 0.06699, 0.4996, 0.06699, 0.4996, 0.9556, 0.4785, 0.9556, 0.4785, 0.06699, 0.4785, 0.06699, 0.4785, 0.9556, 0.4561, 0.9556, 0.4561, 0.06699, 0.4561, 0.06699, 0.4561, 0.9556, 0.4332, 0.9556, 0.4332, 0.06699, 0.4332, 0.06699, 0.4332, 0.9556, 0.4108, 0.9556, 0.4108, 0.06699, 0.4108, 0.06699, 0.4108, 0.9556, 0.3897, 0.9556, 0.3897, 0.06699, 0.3897, 0.06699, 0.3897, 0.9556, 0.3707, 0.9556, 0.3707, 0.06699, 0.3707, 0.06699, 0.3707, 0.9556, 0.3545, 0.9556, 0.3545, 0.06699, 0.5186, 0.9556, 0.5186, 0.06699, 0.5377, 0.06699, 0.5377, 0.9556, 0.5377, 0.9556, 0.5377, 0.06699, 0.5588, 0.06699, 0.5588, 0.9556, 0.5588, 0.9556, 0.5588, 0.06699, 0.5812, 0.06699, 0.5812, 0.9556, 0.5812, 0.9556, 0.5812, 0.06699, 0.6041, 0.06699, 0.6041, 0.9556, 0.6041, 0.9556, 0.6041, 0.06699, 0.6265, 0.06699, 0.6265, 0.9556, 0.6265, 0.9556, 0.6265, 0.06699, 0.6476, 0.06699, 0.6476, 0.9556, 0.6476, 0.9556, 0.6476, 0.06699, 0.6666, 0.06699, 0.6666, 0.9556, 0.1904, 0.06699, 0.1904, 0.9556, 0.1742, 0.9556, 0.1742, 0.06699, 0.1742, 0.06699, 0.1742, 0.9556, 0.1552, 0.9556, 0.1552, 0.06699, 0.1552, 0.06699, 0.1552, 0.9556, 0.1341, 0.9556, 0.1341, 0.06699, 0.1341, 0.06699, 0.1341, 0.9556, 0.1117, 0.9556, 0.1117, 0.06699, 0.1117, 0.06699, 0.1117, 0.9556, 0.08882, 0.9556, 0.08882, 0.06699, 0.08882, 0.06699, 0.08882, 0.9556, 0.0664, 0.9556, 0.0664, 0.06699, 0.0664, 0.06699, 0.0664, 0.9556, 0.04528, 0.9556, 0.04528, 0.06699, 0.04528, 0.06699, 0.04528, 0.9556, 0.02627, 0.9556, 0.02627, 0.06699, 0.02627, 0.06699, 0.02627, 0.9556, 0.01011, 0.9556, 0.01011, 0.06699, 0.1904, 0.9556, 0.1904, 0.06699, 0.2094, 0.06699, 0.2094, 0.9556, 0.2094, 0.9556, 0.2094, 0.06699, 0.2305, 0.06699, 0.2305, 0.9556, 0.2305, 0.9556, 0.2305, 0.06699, 0.2529, 0.06699, 0.2529, 0.9556, 0.2529, 0.9556, 0.2529, 0.06699, 0.2758, 0.06699, 0.2758, 0.9556, 0.7388, 0.02692, 0.7438, 0.02115, 0.7537, 0.01571, 0.768, 0.01082, 0.7861, 0.006665, 0.8075, 0.003398, 0.8313, 0.001147, 0.8565, 2.484e-09, 0.8823, 0.0, 0.9075, 0.001147, 0.9313, 0.003398, 0.9527, 0.006665, 0.9708, 0.01082, 0.9851, 0.01571, 0.995, 0.02115, 1.0, 0.02692, 1.0, 0.0328, 0.995, 0.03856, 0.9851, 0.044, 0.9708, 0.04889, 0.9527, 0.05305, 0.9313, 0.05631, 0.9075, 0.05856, 0.8823, 0.05971, 0.8565, 0.05971, 0.8313, 0.05856, 0.8075, 0.05631, 0.7861, 0.05305, 0.768, 0.04889, 0.7537, 0.044, 0.7438, 0.03856, 0.7388, 0.0328, 0.2758, 0.9556, 0.2758, 0.06699, 0.2982, 0.06699, 0.2982, 0.9556, 0.2982, 0.9556, 0.2982, 0.06699, 0.3193, 0.06699, 0.3193, 0.9556, 0.9708, 0.07053, 0.9851, 0.07542, 0.995, 0.08086, 1.0, 0.08663, 1.0, 0.09251, 0.995, 0.09828, 0.9851, 0.1037, 0.9708, 0.1086, 0.9527, 0.1128, 0.9313, 0.116, 0.9075, 0.1183, 0.8823, 0.1194, 0.8565, 0.1194, 0.8313, 0.1183, 0.8075, 0.116, 0.7861, 0.1128, 0.768, 0.1086, 0.7537, 0.1037, 0.7438, 0.09828, 0.7388, 0.09251, 0.7388, 0.08663, 0.7438, 0.08086, 0.7537, 0.07542, 0.768, 0.07053, 0.7861, 0.06638, 0.8075, 0.06311, 0.8313, 0.06086, 0.8565, 0.05971, 0.8823, 0.05971, 0.9075, 0.06086, 0.9313, 0.06311, 0.9527, 0.06638, 0.8098, 0.2493, 0.9288, 0.1892, 0.8288, 0.2514, 0.8288, 0.2514, 0.9288, 0.1892, 0.8492, 0.2533, 0.8492, 0.2533, 0.9288, 0.1892, 0.8701, 0.2551, 0.8701, 0.2551, 0.9288, 0.1892, 0.8909, 0.2567, 0.8909, 0.2567, 0.9288, 0.1892, 0.9107, 0.2579, 0.9107, 0.2579, 0.9288, 0.1892, 0.9288, 0.2588, 1.0, 0.0, 1.0, 0.07032, 0.9845, 0.0008037, 0.9845, 0.0008037, 1.0, 0.07032, 0.9667, 0.002032, 0.9667, 0.002032, 1.0, 0.07032, 0.9472, 0.003638, 0.9472, 0.003638, 1.0, 0.07032, 0.9268, 0.005559, 0.9268, 0.005559, 1.0, 0.07032, 0.9063, 0.007722, 0.9063, 0.007722, 1.0, 0.07032, 0.8864, 0.01004, 0.8864, 0.01004, 1.0, 0.07032, 0.8679, 0.01244, 0.8679, 0.01244, 1.0, 0.07032, 0.8516, 0.0148, 0.7223, 0.2791, 0.8721, 0.223, 0.7363, 0.2811, 0.7363, 0.2811, 0.8721, 0.223, 0.7532, 0.2832, 0.7532, 0.2832, 0.8721, 0.223, 0.7721, 0.2852, 0.7721, 0.2852, 0.8721, 0.223, 0.7925, 0.2872, 0.7925, 0.2872, 0.8721, 0.223, 0.8134, 0.289, 0.8134, 0.289, 0.8721, 0.223, 0.8342, 0.2905, 0.8342, 0.2905, 0.8721, 0.223, 0.854, 0.2918, 0.854, 0.2918, 0.8721, 0.223, 0.8721, 0.2927, 0.9621, 0.1892, 0.9621, 0.2595, 0.9466, 0.19, 0.9466, 0.19, 0.9621, 0.2595, 0.9288, 0.1912, 0.8516, 0.1304, 0.9706, 0.07032, 0.8706, 0.1325, 0.8706, 0.1325, 0.9706, 0.07032, 0.8909, 0.1345, 0.8909, 0.1345, 0.9706, 0.07032, 0.9119, 0.1363, 0.9119, 0.1363, 0.9706, 0.07032, 0.9327, 0.1378, 0.9327, 0.1378, 0.9706, 0.07032, 0.9525, 0.1391, 0.9525, 0.1391, 0.9706, 0.07032, 0.9706, 0.14, 0.779, 0.2452, 0.9288, 0.1892, 0.793, 0.2472, 0.793, 0.2472, 0.9288, 0.1892, 0.8098, 0.2493, 0.718, 0.2412, 0.7096, 0.2354, 0.7054, 0.2294, 0.7054, 0.2231, 0.7096, 0.2171, 0.718, 0.2113, 0.7302, 0.2062, 0.7457, 0.2018, 0.7639, 0.1983, 0.7841, 0.1959, 0.8056, 0.1947, 0.8275, 0.1947, 0.849, 0.1959, 0.8693, 0.1983, 0.8875, 0.2018, 0.903, 0.2062, 0.9151, 0.2113, 0.9235, 0.2171, 0.9278, 0.2231, 0.9278, 0.2294, 0.9235, 0.2354, 0.9151, 0.2412, 0.903, 0.2464, 0.8875, 0.2507, 0.8693, 0.2542, 0.849, 0.2566, 0.8275, 0.2578, 0.8056, 0.2578, 0.7841, 0.2566, 0.7639, 0.2542, 0.7457, 0.2507, 0.7302, 0.2464, 0.1391, 0.9986, 0.1391, 0.0006327, 0.1573, 0.001241, 0.1573, 0.9992, 0.1573, 0.9992, 0.1573, 0.001241, 0.1728, 0.002016, 0.1728, 1.0, 0.4874, 0.9992, 0.4874, 0.001241, 0.5056, 0.0006328, 0.5056, 0.9986, 0.5056, 0.9986, 0.5056, 0.0006328, 0.5258, 0.0002137, 0.5258, 0.9982, 0.5258, 0.9982, 0.5258, 0.0002137, 0.5473, 0.0, 0.5473, 0.998, 0.5473, 0.998, 0.5473, 0.0, 0.5692, 0.0, 0.5692, 0.998, 0.5692, 0.998, 0.5692, 0.0, 0.5907, 0.0002138, 0.5907, 0.9982, 0.5907, 0.9982, 0.5907, 0.0002138, 0.6109, 0.0006327, 0.6109, 0.9986, 0.6109, 0.998, 0.6109, 0.0, 0.6292, 0.0006085, 0.6292, 0.9986, 0.3301, 1.0, 0.3301, 0.002016, 0.3456, 0.001241, 0.3456, 0.9992, 0.3456, 0.9992, 0.3456, 0.001241, 0.3638, 0.0006328, 0.3638, 0.9986, 0.3638, 0.9986, 0.3638, 0.0006328, 0.384, 0.0002137, 0.384, 0.9982, 0.384, 0.9982, 0.384, 0.0002137, 0.4055, 1.209e-07, 0.4055, 0.998, 0.4055, 0.998, 0.4055, 1.209e-07, 0.4274, 0.0, 0.4274, 0.998, 0.4274, 0.998, 0.4274, 0.0, 0.4489, 0.0002137, 0.4489, 0.9982, 0.4489, 0.9982, 0.4489, 0.0002137, 0.4691, 0.0006328, 0.4691, 0.9986, 0.4691, 0.9986, 0.4691, 0.0006328, 0.4874, 0.001241, 0.4874, 0.9992, 0.1728, 1.0, 0.1728, 0.002016, 0.1883, 0.001241, 0.1883, 0.9992, 0.1883, 0.9992, 0.1883, 0.001241, 0.2065, 0.0006327, 0.2065, 0.9986, 0.2065, 0.9986, 0.2065, 0.0006327, 0.2267, 0.0002137, 0.2267, 0.9982, 0.2267, 0.9982, 0.2267, 0.0002137, 0.2482, 0.0, 0.2482, 0.998, 0.2482, 0.998, 0.2482, 0.0, 0.2701, 0.0, 0.2701, 0.998, 0.2701, 0.998, 0.2701, 0.0, 0.2916, 0.0002137, 0.2916, 0.9982, 0.2916, 0.9982, 0.2916, 0.0002137, 0.3119, 0.0006327, 0.3119, 0.9986, 0.3119, 0.9986, 0.3119, 0.0006327, 0.3301, 0.001241, 0.3301, 0.9992, 0.0, 1.0, 3.93e-07, 0.002016, 0.01549, 0.001241, 0.01549, 0.9992, 0.01549, 0.9992, 0.01549, 0.001241, 0.03371, 0.0006326, 0.03371, 0.9986, 0.03371, 0.9986, 0.03371, 0.0006326, 0.05395, 0.0002136, 0.05395, 0.9982, 0.05395, 0.9982, 0.05395, 0.0002136, 0.07544, 0.0, 0.07544, 0.998, 0.07544, 0.998, 0.07544, 0.0, 0.09735, 0.0, 0.09735, 0.998, 0.7054, 0.2924, 0.7054, 0.2862, 0.7096, 0.2801, 0.718, 0.2744, 0.7302, 0.2692, 0.7457, 0.2648, 0.7639, 0.2614, 0.7841, 0.259, 0.8056, 0.2578, 0.8275, 0.2578, 0.849, 0.259, 0.8693, 0.2614, 0.8875, 0.2648, 0.903, 0.2692, 0.9151, 0.2744, 0.9235, 0.2801, 0.9278, 0.2862, 0.9278, 0.2924, 0.9235, 0.2985, 0.9151, 0.3042, 0.903, 0.3094, 0.8875, 0.3138, 0.8693, 0.3173, 0.849, 0.3196, 0.8275, 0.3208, 0.8056, 0.3208, 0.7841, 0.3196, 0.7639, 0.3173, 0.7457, 0.3138, 0.7302, 0.3094, 0.718, 0.3042, 0.7096, 0.2985, 0.09735, 0.998, 0.09735, 0.0, 0.1188, 0.0002137, 0.1188, 0.9982, 0.1188, 0.9982, 0.1188, 0.0002137, 0.1391, 0.0006327, 0.1391, 0.9986, 0.7054, 0.3555, 0.7054, 0.3493, 0.7096, 0.3432, 0.718, 0.3374, 0.7302, 0.3323, 0.7457, 0.3279, 0.7639, 0.3244, 0.7841, 0.3221, 0.8056, 0.3208, 0.8275, 0.3208, 0.849, 0.3221, 0.8693, 0.3244, 0.8875, 0.3279, 0.903, 0.3323, 0.9151, 0.3374, 0.9235, 0.3432, 0.9278, 0.3493, 0.9278, 0.3555, 0.9235, 0.3616, 0.9151, 0.3673, 0.903, 0.3725, 0.8875, 0.3769, 0.8693, 0.3803, 0.849, 0.3827, 0.8275, 0.3839, 0.8056, 0.3839, 0.7841, 0.3827, 0.7639, 0.3803, 0.7457, 0.3769, 0.7302, 0.3725, 0.718, 0.3673, 0.7096, 0.3616, 0.8098, 0.2493, 0.9288, 0.1892, 0.8288, 0.2514, 0.8288, 0.2514, 0.9288, 0.1892, 0.8492, 0.2533, 0.8492, 0.2533, 0.9288, 0.1892, 0.8701, 0.2551, 0.8701, 0.2551, 0.9288, 0.1892, 0.8909, 0.2567, 0.8909, 0.2567, 0.9288, 0.1892, 0.9107, 0.2579, 0.9107, 0.2579, 0.9288, 0.1892, 0.9288, 0.2588, 1.0, 0.0, 1.0, 0.07032, 0.9845, 0.0008037, 0.9845, 0.0008037, 1.0, 0.07032, 0.9667, 0.002032, 0.9667, 0.002032, 1.0, 0.07032, 0.9472, 0.003638, 0.9472, 0.003638, 1.0, 0.07032, 0.9268, 0.005559, 0.9268, 0.005559, 1.0, 0.07032, 0.9063, 0.007722, 0.9063, 0.007722, 1.0, 0.07032, 0.8864, 0.01004, 0.8864, 0.01004, 1.0, 0.07032, 0.8679, 0.01244, 0.8679, 0.01244, 1.0, 0.07032, 0.8516, 0.0148, 0.7195, 0.2452, 0.8693, 0.1892, 0.7335, 0.2472, 0.7335, 0.2472, 0.8693, 0.1892, 0.7503, 0.2493, 0.7503, 0.2493, 0.8693, 0.1892, 0.7693, 0.2514, 0.7693, 0.2514, 0.8693, 0.1892, 0.7896, 0.2533, 0.7896, 0.2533, 0.8693, 0.1892, 0.8106, 0.2551, 0.8106, 0.2551, 0.8693, 0.1892, 0.8314, 0.2567, 0.8314, 0.2567, 0.8693, 0.1892, 0.8512, 0.2579, 0.8512, 0.2579, 0.8693, 0.1892, 0.8693, 0.2588, 0.9621, 0.1892, 0.9621, 0.2595, 0.9466, 0.19, 0.9466, 0.19, 0.9621, 0.2595, 0.9288, 0.1912, 0.8516, 0.1304, 0.9706, 0.07032, 0.8706, 0.1325, 0.8706, 0.1325, 0.9706, 0.07032, 0.8909, 0.1345, 0.8909, 0.1345, 0.9706, 0.07032, 0.9119, 0.1363, 0.9119, 0.1363, 0.9706, 0.07032, 0.9327, 0.1378, 0.9327, 0.1378, 0.9706, 0.07032, 0.9525, 0.1391, 0.9525, 0.1391, 0.9706, 0.07032, 0.9706, 0.14, 0.779, 0.2452, 0.9288, 0.1892, 0.793, 0.2472, 0.793, 0.2472, 0.9288, 0.1892, 0.8098, 0.2493, 0.7237, 0.2384, 0.7153, 0.2326, 0.711, 0.2265, 0.711, 0.2203, 0.7153, 0.2142, 0.7237, 0.2085, 0.7358, 0.2033, 0.7513, 0.1989, 0.7695, 0.1955, 0.7898, 0.1931, 0.8113, 0.1919, 0.8332, 0.1919, 0.8547, 0.1931, 0.8749, 0.1955, 0.8931, 0.1989, 0.9086, 0.2033, 0.9208, 0.2085, 0.9292, 0.2142, 0.9334, 0.2203, 0.9334, 0.2265, 0.9292, 0.2326, 0.9208, 0.2384, 0.9086, 0.2435, 0.8931, 0.2479, 0.8749, 0.2514, 0.8547, 0.2537, 0.8332, 0.255, 0.8113, 0.255, 0.7898, 0.2537, 0.7695, 0.2514, 0.7513, 0.2479, 0.7358, 0.2435, 0.1391, 0.9986, 0.1391, 0.0006327, 0.1573, 0.001241, 0.1573, 0.9992, 0.1573, 0.9992, 0.1573, 0.001241, 0.1728, 0.002016, 0.1728, 1.0, 0.4874, 0.9992, 0.4874, 0.001241, 0.5056, 0.0006328, 0.5056, 0.9986, 0.5056, 0.9986, 0.5056, 0.0006328, 0.5258, 0.0002137, 0.5258, 0.9982, 0.5258, 0.9982, 0.5258, 0.0002137, 0.5473, 0.0, 0.5473, 0.998, 0.5473, 0.998, 0.5473, 0.0, 0.5692, 0.0, 0.5692, 0.998, 0.5692, 0.998, 0.5692, 0.0, 0.5907, 0.0002138, 0.5907, 0.9982, 0.5907, 0.9982, 0.5907, 0.0002138, 0.6109, 0.0006327, 0.6109, 0.9986, 0.6109, 0.998, 0.6109, 0.0, 0.6292, 0.0006085, 0.6292, 0.9986, 0.3301, 1.0, 0.3301, 0.002016, 0.3456, 0.001241, 0.3456, 0.9992, 0.3456, 0.9992, 0.3456, 0.001241, 0.3638, 0.0006328, 0.3638, 0.9986, 0.3638, 0.9986, 0.3638, 0.0006328, 0.384, 0.0002137, 0.384, 0.9982, 0.384, 0.9982, 0.384, 0.0002137, 0.4055, 1.209e-07, 0.4055, 0.998, 0.4055, 0.998, 0.4055, 1.209e-07, 0.4274, 0.0, 0.4274, 0.998, 0.4274, 0.998, 0.4274, 0.0, 0.4489, 0.0002137, 0.4489, 0.9982, 0.4489, 0.9982, 0.4489, 0.0002137, 0.4691, 0.0006328, 0.4691, 0.9986, 0.4691, 0.9986, 0.4691, 0.0006328, 0.4874, 0.001241, 0.4874, 0.9992, 0.1728, 1.0, 0.1728, 0.002016, 0.1883, 0.001241, 0.1883, 0.9992, 0.1883, 0.9992, 0.1883, 0.001241, 0.2065, 0.0006327, 0.2065, 0.9986, 0.2065, 0.9986, 0.2065, 0.0006327, 0.2267, 0.0002137, 0.2267, 0.9982, 0.2267, 0.9982, 0.2267, 0.0002137, 0.2482, 0.0, 0.2482, 0.998, 0.2482, 0.998, 0.2482, 0.0, 0.2701, 0.0, 0.2701, 0.998, 0.2701, 0.998, 0.2701, 0.0, 0.2916, 0.0002137, 0.2916, 0.9982, 0.2916, 0.9982, 0.2916, 0.0002137, 0.3119, 0.0006327, 0.3119, 0.9986, 0.3119, 0.9986, 0.3119, 0.0006327, 0.3301, 0.001241, 0.3301, 0.9992, 0.0, 1.0, 3.93e-07, 0.002016, 0.01549, 0.001241, 0.01549, 0.9992, 0.01549, 0.9992, 0.01549, 0.001241, 0.03371, 0.0006326, 0.03371, 0.9986, 0.03371, 0.9986, 0.03371, 0.0006326, 0.05395, 0.0002136, 0.05395, 0.9982, 0.05395, 0.9982, 0.05395, 0.0002136, 0.07544, 0.0, 0.07544, 0.998, 0.07544, 0.998, 0.07544, 0.0, 0.09735, 0.0, 0.09735, 0.998, 0.711, 0.2896, 0.711, 0.2834, 0.7153, 0.2773, 0.7237, 0.2716, 0.7358, 0.2664, 0.7513, 0.262, 0.7695, 0.2585, 0.7898, 0.2562, 0.8113, 0.255, 0.8332, 0.255, 0.8547, 0.2562, 0.8749, 0.2585, 0.8931, 0.262, 0.9086, 0.2664, 0.9208, 0.2716, 0.9292, 0.2773, 0.9334, 0.2834, 0.9334, 0.2896, 0.9292, 0.2957, 0.9208, 0.3014, 0.9086, 0.3066, 0.8931, 0.311, 0.8749, 0.3144, 0.8547, 0.3168, 0.8332, 0.318, 0.8113, 0.318, 0.7898, 0.3168, 0.7695, 0.3144, 0.7513, 0.311, 0.7358, 0.3066, 0.7237, 0.3014, 0.7153, 0.2957, 0.09735, 0.998, 0.09735, 0.0, 0.1188, 0.0002137, 0.1188, 0.9982, 0.1188, 0.9982, 0.1188, 0.0002137, 0.1391, 0.0006327, 0.1391, 0.9986, 0.711, 0.3527, 0.711, 0.3464, 0.7153, 0.3404, 0.7237, 0.3346, 0.7358, 0.3295, 0.7513, 0.3251, 0.7695, 0.3216, 0.7898, 0.3192, 0.8113, 0.318, 0.8332, 0.318, 0.8547, 0.3192, 0.8749, 0.3216, 0.8931, 0.3251, 0.9086, 0.3295, 0.9208, 0.3346, 0.9292, 0.3404, 0.9334, 0.3464, 0.9334, 0.3527, 0.9292, 0.3588, 0.9208, 0.3645, 0.9086, 0.3697, 0.8931, 0.374, 0.8749, 0.3775, 0.8547, 0.3799, 0.8332, 0.3811, 0.8113, 0.3811, 0.7898, 0.3799, 0.7695, 0.3775, 0.7513, 0.374, 0.7358, 0.3697, 0.7237, 0.3645, 0.7153, 0.3588, 0.8098, 0.2493, 0.9288, 0.1892, 0.8288, 0.2514, 0.8288, 0.2514, 0.9288, 0.1892, 0.8492, 0.2533, 0.8492, 0.2533, 0.9288, 0.1892, 0.8701, 0.2551, 0.8701, 0.2551, 0.9288, 0.1892, 0.8909, 0.2567, 0.8909, 0.2567, 0.9288, 0.1892, 0.9107, 0.2579, 0.9107, 0.2579, 0.9288, 0.1892, 0.9288, 0.2588, 1.0, 0.0, 1.0, 0.07032, 0.9845, 0.0008037, 0.9845, 0.0008037, 1.0, 0.07032, 0.9667, 0.002032, 0.9667, 0.002032, 1.0, 0.07032, 0.9472, 0.003638, 0.9472, 0.003638, 1.0, 0.07032, 0.9268, 0.005559, 0.9268, 0.005559, 1.0, 0.07032, 0.9063, 0.007722, 0.9063, 0.007722, 1.0, 0.07032, 0.8864, 0.01004, 0.8864, 0.01004, 1.0, 0.07032, 0.8679, 0.01244, 0.8679, 0.01244, 1.0, 0.07032, 0.8516, 0.0148, 0.6884, 0.2396, 0.8382, 0.1835, 0.7025, 0.2416, 0.7025, 0.2416, 0.8382, 0.1835, 0.7193, 0.2437, 0.7193, 0.2437, 0.8382, 0.1835, 0.7382, 0.2457, 0.7382, 0.2457, 0.8382, 0.1835, 0.7586, 0.2477, 0.7586, 0.2477, 0.8382, 0.1835, 0.7796, 0.2495, 0.7796, 0.2495, 0.8382, 0.1835, 0.8004, 0.251, 0.8004, 0.251, 0.8382, 0.1835, 0.8202, 0.2523, 0.8202, 0.2523, 0.8382, 0.1835, 0.8382, 0.2532, 0.9621, 0.1892, 0.9621, 0.2595, 0.9466, 0.19, 0.9466, 0.19, 0.9621, 0.2595, 0.9288, 0.1912, 0.8516, 0.1304, 0.9706, 0.07032, 0.8706, 0.1325, 0.8706, 0.1325, 0.9706, 0.07032, 0.8909, 0.1345, 0.8909, 0.1345, 0.9706, 0.07032, 0.9119, 0.1363, 0.9119, 0.1363, 0.9706, 0.07032, 0.9327, 0.1378, 0.9327, 0.1378, 0.9706, 0.07032, 0.9525, 0.1391, 0.9525, 0.1391, 0.9706, 0.07032, 0.9706, 0.14, 0.779, 0.2452, 0.9288, 0.1892, 0.793, 0.2472, 0.793, 0.2472, 0.9288, 0.1892, 0.8098, 0.2493, 0.7265, 0.1424, 0.7181, 0.1367, 0.7138, 0.1306, 0.7138, 0.1244, 0.7181, 0.1183, 0.7265, 0.1125, 0.7387, 0.1074, 0.7541, 0.103, 0.7724, 0.09954, 0.7926, 0.09716, 0.8141, 0.09595, 0.836, 0.09595, 0.8575, 0.09716, 0.8777, 0.09954, 0.8959, 0.103, 0.9114, 0.1074, 0.9236, 0.1125, 0.932, 0.1183, 0.9363, 0.1244, 0.9363, 0.1306, 0.932, 0.1367, 0.9236, 0.1424, 0.9114, 0.1476, 0.8959, 0.152, 0.8777, 0.1554, 0.8575, 0.1578, 0.836, 0.159, 0.8141, 0.159, 0.7926, 0.1578, 0.7724, 0.1554, 0.7541, 0.152, 0.7387, 0.1476, 0.1391, 0.9986, 0.1391, 0.0006327, 0.1573, 0.001241, 0.1573, 0.9992, 0.1573, 0.9992, 0.1573, 0.001241, 0.1728, 0.002016, 0.1728, 1.0, 0.4874, 0.9992, 0.4874, 0.001241, 0.5056, 0.0006328, 0.5056, 0.9986, 0.5056, 0.9986, 0.5056, 0.0006328, 0.5258, 0.0002137, 0.5258, 0.9982, 0.5258, 0.9982, 0.5258, 0.0002137, 0.5473, 0.0, 0.5473, 0.998, 0.5473, 0.998, 0.5473, 0.0, 0.5692, 0.0, 0.5692, 0.998, 0.5692, 0.998, 0.5692, 0.0, 0.5907, 0.0002138, 0.5907, 0.9982, 0.5907, 0.9982, 0.5907, 0.0002138, 0.6109, 0.0006327, 0.6109, 0.9986, 0.6109, 0.998, 0.6109, 0.0, 0.6292, 0.0006085, 0.6292, 0.9986, 0.3301, 1.0, 0.3301, 0.002016, 0.3456, 0.001241, 0.3456, 0.9992, 0.3456, 0.9992, 0.3456, 0.001241, 0.3638, 0.0006328, 0.3638, 0.9986, 0.3638, 0.9986, 0.3638, 0.0006328, 0.384, 0.0002137, 0.384, 0.9982, 0.384, 0.9982, 0.384, 0.0002137, 0.4055, 1.209e-07, 0.4055, 0.998, 0.4055, 0.998, 0.4055, 1.209e-07, 0.4274, 0.0, 0.4274, 0.998, 0.4274, 0.998, 0.4274, 0.0, 0.4489, 0.0002137, 0.4489, 0.9982, 0.4489, 0.9982, 0.4489, 0.0002137, 0.4691, 0.0006328, 0.4691, 0.9986, 0.4691, 0.9986, 0.4691, 0.0006328, 0.4874, 0.001241, 0.4874, 0.9992, 0.1728, 1.0, 0.1728, 0.002016, 0.1883, 0.001241, 0.1883, 0.9992, 0.1883, 0.9992, 0.1883, 0.001241, 0.2065, 0.0006327, 0.2065, 0.9986, 0.2065, 0.9986, 0.2065, 0.0006327, 0.2267, 0.0002137, 0.2267, 0.9982, 0.2267, 0.9982, 0.2267, 0.0002137, 0.2482, 0.0, 0.2482, 0.998, 0.2482, 0.998, 0.2482, 0.0, 0.2701, 0.0, 0.2701, 0.998, 0.2701, 0.998, 0.2701, 0.0, 0.2916, 0.0002137, 0.2916, 0.9982, 0.2916, 0.9982, 0.2916, 0.0002137, 0.3119, 0.0006327, 0.3119, 0.9986, 0.3119, 0.9986, 0.3119, 0.0006327, 0.3301, 0.001241, 0.3301, 0.9992, 0.0, 1.0, 3.93e-07, 0.002016, 0.01549, 0.001241, 0.01549, 0.9992, 0.01549, 0.9992, 0.01549, 0.001241, 0.03371, 0.0006326, 0.03371, 0.9986, 0.03371, 0.9986, 0.03371, 0.0006326, 0.05395, 0.0002136, 0.05395, 0.9982, 0.05395, 0.9982, 0.05395, 0.0002136, 0.07544, 0.0, 0.07544, 0.998, 0.07544, 0.998, 0.07544, 0.0, 0.09735, 0.0, 0.09735, 0.998, 0.7138, 0.1936, 0.7138, 0.1874, 0.7181, 0.1813, 0.7265, 0.1756, 0.7387, 0.1704, 0.7541, 0.1661, 0.7724, 0.1626, 0.7926, 0.1602, 0.8141, 0.159, 0.836, 0.159, 0.8575, 0.1602, 0.8777, 0.1626, 0.8959, 0.1661, 0.9114, 0.1704, 0.9236, 0.1756, 0.932, 0.1813, 0.9363, 0.1874, 0.9363, 0.1936, 0.932, 0.1997, 0.9236, 0.2055, 0.9114, 0.2106, 0.8959, 0.215, 0.8777, 0.2185, 0.8575, 0.2209, 0.836, 0.2221, 0.8141, 0.2221, 0.7926, 0.2209, 0.7724, 0.2185, 0.7541, 0.215, 0.7387, 0.2106, 0.7265, 0.2055, 0.7181, 0.1997, 0.09735, 0.998, 0.09735, 0.0, 0.1188, 0.0002137, 0.1188, 0.9982, 0.1188, 0.9982, 0.1188, 0.0002137, 0.1391, 0.0006327, 0.1391, 0.9986, 0.7138, 0.2567, 0.7138, 0.2505, 0.7181, 0.2444, 0.7265, 0.2387, 0.7387, 0.2335, 0.7541, 0.2291, 0.7724, 0.2257, 0.7926, 0.2233, 0.8141, 0.2221, 0.836, 0.2221, 0.8575, 0.2233, 0.8777, 0.2257, 0.8959, 0.2291, 0.9114, 0.2335, 0.9236, 0.2387, 0.932, 0.2444, 0.9363, 0.2505, 0.9363, 0.2567, 0.932, 0.2628, 0.9236, 0.2685, 0.9114, 0.2737, 0.8959, 0.2781, 0.8777, 0.2815, 0.8575, 0.2839, 0.836, 0.2851, 0.8141, 0.2851, 0.7926, 0.2839, 0.7724, 0.2815, 0.7541, 0.2781, 0.7387, 0.2737, 0.7265, 0.2685, 0.7181, 0.2628, 0.8098, 0.2493, 0.9288, 0.1892, 0.8288, 0.2514, 0.8288, 0.2514, 0.9288, 0.1892, 0.8492, 0.2533, 0.8492, 0.2533, 0.9288, 0.1892, 0.8701, 0.2551, 0.8701, 0.2551, 0.9288, 0.1892, 0.8909, 0.2567, 0.8909, 0.2567, 0.9288, 0.1892, 0.9107, 0.2579, 0.9107, 0.2579, 0.9288, 0.1892, 0.9288, 0.2588, 1.0, 0.0, 1.0, 0.07032, 0.9845, 0.0008037, 0.9845, 0.0008037, 1.0, 0.07032, 0.9667, 0.002032, 0.9667, 0.002032, 1.0, 0.07032, 0.9472, 0.003638, 0.9472, 0.003638, 1.0, 0.07032, 0.9268, 0.005559, 0.9268, 0.005559, 1.0, 0.07032, 0.9063, 0.007722, 0.9063, 0.007722, 1.0, 0.07032, 0.8864, 0.01004, 0.8864, 0.01004, 1.0, 0.07032, 0.8679, 0.01244, 0.8679, 0.01244, 1.0, 0.07032, 0.8516, 0.0148, 0.6969, 0.2593, 0.8467, 0.2033, 0.7109, 0.2614, 0.7109, 0.2614, 0.8467, 0.2033, 0.7278, 0.2634, 0.7278, 0.2634, 0.8467, 0.2033, 0.7467, 0.2655, 0.7467, 0.2655, 0.8467, 0.2033, 0.7671, 0.2674, 0.7671, 0.2674, 0.8467, 0.2033, 0.788, 0.2692, 0.788, 0.2692, 0.8467, 0.2033, 0.8088, 0.2708, 0.8088, 0.2708, 0.8467, 0.2033, 0.8286, 0.272, 0.8286, 0.272, 0.8467, 0.2033, 0.8467, 0.273, 0.9621, 0.1892, 0.9621, 0.2595, 0.9466, 0.19, 0.9466, 0.19, 0.9621, 0.2595, 0.9288, 0.1912, 0.8516, 0.1304, 0.9706, 0.07032, 0.8706, 0.1325, 0.8706, 0.1325, 0.9706, 0.07032, 0.8909, 0.1345, 0.8909, 0.1345, 0.9706, 0.07032, 0.9119, 0.1363, 0.9119, 0.1363, 0.9706, 0.07032, 0.9327, 0.1378, 0.9327, 0.1378, 0.9706, 0.07032, 0.9525, 0.1391, 0.9525, 0.1391, 0.9706, 0.07032, 0.9706, 0.14, 0.779, 0.2452, 0.9288, 0.1892, 0.793, 0.2472, 0.793, 0.2472, 0.9288, 0.1892, 0.8098, 0.2493, 0.718, 0.2243, 0.7096, 0.2185, 0.7054, 0.2124, 0.7054, 0.2062, 0.7096, 0.2001, 0.718, 0.1944, 0.7302, 0.1892, 0.7457, 0.1848, 0.7639, 0.1814, 0.7841, 0.179, 0.8056, 0.1778, 0.8275, 0.1778, 0.849, 0.179, 0.8693, 0.1814, 0.8875, 0.1848, 0.903, 0.1892, 0.9151, 0.1944, 0.9235, 0.2001, 0.9278, 0.2062, 0.9278, 0.2124, 0.9235, 0.2185, 0.9151, 0.2243, 0.903, 0.2294, 0.8875, 0.2338, 0.8693, 0.2373, 0.849, 0.2396, 0.8275, 0.2409, 0.8056, 0.2409, 0.7841, 0.2396, 0.7639, 0.2373, 0.7457, 0.2338, 0.7302, 0.2294, 0.1391, 0.9986, 0.1391, 0.0006327, 0.1573, 0.001241, 0.1573, 0.9992, 0.1573, 0.9992, 0.1573, 0.001241, 0.1728, 0.002016, 0.1728, 1.0, 0.4874, 0.9992, 0.4874, 0.001241, 0.5056, 0.0006328, 0.5056, 0.9986, 0.5056, 0.9986, 0.5056, 0.0006328, 0.5258, 0.0002137, 0.5258, 0.9982, 0.5258, 0.9982, 0.5258, 0.0002137, 0.5473, 0.0, 0.5473, 0.998, 0.5473, 0.998, 0.5473, 0.0, 0.5692, 0.0, 0.5692, 0.998, 0.5692, 0.998, 0.5692, 0.0, 0.5907, 0.0002138, 0.5907, 0.9982, 0.5907, 0.9982, 0.5907, 0.0002138, 0.6109, 0.0006327, 0.6109, 0.9986, 0.6109, 0.998, 0.6109, 0.0, 0.6292, 0.0006085, 0.6292, 0.9986, 0.3301, 1.0, 0.3301, 0.002016, 0.3456, 0.001241, 0.3456, 0.9992, 0.3456, 0.9992, 0.3456, 0.001241, 0.3638, 0.0006328, 0.3638, 0.9986, 0.3638, 0.9986, 0.3638, 0.0006328, 0.384, 0.0002137, 0.384, 0.9982, 0.384, 0.9982, 0.384, 0.0002137, 0.4055, 1.209e-07, 0.4055, 0.998, 0.4055, 0.998, 0.4055, 1.209e-07, 0.4274, 0.0, 0.4274, 0.998, 0.4274, 0.998, 0.4274, 0.0, 0.4489, 0.0002137, 0.4489, 0.9982, 0.4489, 0.9982, 0.4489, 0.0002137, 0.4691, 0.0006328, 0.4691, 0.9986, 0.4691, 0.9986, 0.4691, 0.0006328, 0.4874, 0.001241, 0.4874, 0.9992, 0.1728, 1.0, 0.1728, 0.002016, 0.1883, 0.001241, 0.1883, 0.9992, 0.1883, 0.9992, 0.1883, 0.001241, 0.2065, 0.0006327, 0.2065, 0.9986, 0.2065, 0.9986, 0.2065, 0.0006327, 0.2267, 0.0002137, 0.2267, 0.9982, 0.2267, 0.9982, 0.2267, 0.0002137, 0.2482, 0.0, 0.2482, 0.998, 0.2482, 0.998, 0.2482, 0.0, 0.2701, 0.0, 0.2701, 0.998, 0.2701, 0.998, 0.2701, 0.0, 0.2916, 0.0002137, 0.2916, 0.9982, 0.2916, 0.9982, 0.2916, 0.0002137, 0.3119, 0.0006327, 0.3119, 0.9986, 0.3119, 0.9986, 0.3119, 0.0006327, 0.3301, 0.001241, 0.3301, 0.9992, 0.0, 1.0, 3.93e-07, 0.002016, 0.01549, 0.001241, 0.01549, 0.9992, 0.01549, 0.9992, 0.01549, 0.001241, 0.03371, 0.0006326, 0.03371, 0.9986, 0.03371, 0.9986, 0.03371, 0.0006326, 0.05395, 0.0002136, 0.05395, 0.9982, 0.05395, 0.9982, 0.05395, 0.0002136, 0.07544, 0.0, 0.07544, 0.998, 0.07544, 0.998, 0.07544, 0.0, 0.09735, 0.0, 0.09735, 0.998, 0.7054, 0.2755, 0.7054, 0.2693, 0.7096, 0.2632, 0.718, 0.2574, 0.7302, 0.2523, 0.7457, 0.2479, 0.7639, 0.2444, 0.7841, 0.2421, 0.8056, 0.2409, 0.8275, 0.2409, 0.849, 0.2421, 0.8693, 0.2444, 0.8875, 0.2479, 0.903, 0.2523, 0.9151, 0.2574, 0.9235, 0.2632, 0.9278, 0.2693, 0.9278, 0.2755, 0.9235, 0.2816, 0.9151, 0.2873, 0.903, 0.2925, 0.8875, 0.2969, 0.8693, 0.3003, 0.849, 0.3027, 0.8275, 0.3039, 0.8056, 0.3039, 0.7841, 0.3027, 0.7639, 0.3003, 0.7457, 0.2969, 0.7302, 0.2925, 0.718, 0.2873, 0.7096, 0.2816, 0.09735, 0.998, 0.09735, 0.0, 0.1188, 0.0002137, 0.1188, 0.9982, 0.1188, 0.9982, 0.1188, 0.0002137, 0.1391, 0.0006327, 0.1391, 0.9986, 0.7054, 0.3385, 0.7054, 0.3323, 0.7096, 0.3262, 0.718, 0.3205, 0.7302, 0.3153, 0.7457, 0.311, 0.7639, 0.3075, 0.7841, 0.3051, 0.8056, 0.3039, 0.8275, 0.3039, 0.849, 0.3051, 0.8693, 0.3075, 0.8875, 0.311, 0.903, 0.3153, 0.9151, 0.3205, 0.9235, 0.3262, 0.9278, 0.3323, 0.9278, 0.3385, 0.9235, 0.3446, 0.9151, 0.3504, 0.903, 0.3555, 0.8875, 0.3599, 0.8693, 0.3634, 0.849, 0.3658, 0.8275, 0.367, 0.8056, 0.367, 0.7841, 0.3658, 0.7639, 0.3634, 0.7457, 0.3599, 0.7302, 0.3555, 0.718, 0.3504, 0.7096, 0.3446, 0.8098, 0.2493, 0.9288, 0.1892, 0.8288, 0.2514, 0.8288, 0.2514, 0.9288, 0.1892, 0.8492, 0.2533, 0.8492, 0.2533, 0.9288, 0.1892, 0.8701, 0.2551, 0.8701, 0.2551, 0.9288, 0.1892, 0.8909, 0.2567, 0.8909, 0.2567, 0.9288, 0.1892, 0.9107, 0.2579, 0.9107, 0.2579, 0.9288, 0.1892, 0.9288, 0.2588, 1.0, 0.0, 1.0, 0.07032, 0.9845, 0.0008037, 0.9845, 0.0008037, 1.0, 0.07032, 0.9667, 0.002032, 0.9667, 0.002032, 1.0, 0.07032, 0.9472, 0.003638, 0.9472, 0.003638, 1.0, 0.07032, 0.9268, 0.005559, 0.9268, 0.005559, 1.0, 0.07032, 0.9063, 0.007722, 0.9063, 0.007722, 1.0, 0.07032, 0.8864, 0.01004, 0.8864, 0.01004, 1.0, 0.07032, 0.8679, 0.01244, 0.8679, 0.01244, 1.0, 0.07032, 0.8516, 0.0148, 0.7223, 0.2509, 0.8721, 0.1948, 0.7363, 0.2529, 0.7363, 0.2529, 0.8721, 0.1948, 0.7532, 0.255, 0.7532, 0.255, 0.8721, 0.1948, 0.7721, 0.257, 0.7721, 0.257, 0.8721, 0.1948, 0.7925, 0.259, 0.7925, 0.259, 0.8721, 0.1948, 0.8134, 0.2608, 0.8134, 0.2608, 0.8721, 0.1948, 0.8342, 0.2623, 0.8342, 0.2623, 0.8721, 0.1948, 0.854, 0.2636, 0.854, 0.2636, 0.8721, 0.1948, 0.8721, 0.2645, 0.9621, 0.1892, 0.9621, 0.2595, 0.9466, 0.19, 0.9466, 0.19, 0.9621, 0.2595, 0.9288, 0.1912, 0.8516, 0.1304, 0.9706, 0.07032, 0.8706, 0.1325, 0.8706, 0.1325, 0.9706, 0.07032, 0.8909, 0.1345, 0.8909, 0.1345, 0.9706, 0.07032, 0.9119, 0.1363, 0.9119, 0.1363, 0.9706, 0.07032, 0.9327, 0.1378, 0.9327, 0.1378, 0.9706, 0.07032, 0.9525, 0.1391, 0.9525, 0.1391, 0.9706, 0.07032, 0.9706, 0.14, 0.779, 0.2452, 0.9288, 0.1892, 0.793, 0.2472, 0.793, 0.2472, 0.9288, 0.1892, 0.8098, 0.2493, 0.7124, 0.1424, 0.704, 0.1367, 0.6997, 0.1306, 0.6997, 0.1244, 0.704, 0.1183, 0.7124, 0.1125, 0.7245, 0.1074, 0.74, 0.103, 0.7583, 0.09954, 0.7785, 0.09716, 0.8, 0.09595, 0.8219, 0.09595, 0.8434, 0.09716, 0.8636, 0.09954, 0.8818, 0.103, 0.8973, 0.1074, 0.9095, 0.1125, 0.9179, 0.1183, 0.9222, 0.1244, 0.9222, 0.1306, 0.9179, 0.1367, 0.9095, 0.1424, 0.8973, 0.1476, 0.8818, 0.152, 0.8636, 0.1554, 0.8434, 0.1578, 0.8219, 0.159, 0.8, 0.159, 0.7785, 0.1578, 0.7583, 0.1554, 0.74, 0.152, 0.7245, 0.1476, 0.1391, 0.9986, 0.1391, 0.0006327, 0.1573, 0.001241, 0.1573, 0.9992, 0.1573, 0.9992, 0.1573, 0.001241, 0.1728, 0.002016, 0.1728, 1.0, 0.4874, 0.9992, 0.4874, 0.001241, 0.5056, 0.0006328, 0.5056, 0.9986, 0.5056, 0.9986, 0.5056, 0.0006328, 0.5258, 0.0002137, 0.5258, 0.9982, 0.5258, 0.9982, 0.5258, 0.0002137, 0.5473, 0.0, 0.5473, 0.998, 0.5473, 0.998, 0.5473, 0.0, 0.5692, 0.0, 0.5692, 0.998, 0.5692, 0.998, 0.5692, 0.0, 0.5907, 0.0002138, 0.5907, 0.9982, 0.5907, 0.9982, 0.5907, 0.0002138, 0.6109, 0.0006327, 0.6109, 0.9986, 0.6109, 0.998, 0.6109, 0.0, 0.6292, 0.0006085, 0.6292, 0.9986, 0.3301, 1.0, 0.3301, 0.002016, 0.3456, 0.001241, 0.3456, 0.9992, 0.3456, 0.9992, 0.3456, 0.001241, 0.3638, 0.0006328, 0.3638, 0.9986, 0.3638, 0.9986, 0.3638, 0.0006328, 0.384, 0.0002137, 0.384, 0.9982, 0.384, 0.9982, 0.384, 0.0002137, 0.4055, 1.209e-07, 0.4055, 0.998, 0.4055, 0.998, 0.4055, 1.209e-07, 0.4274, 0.0, 0.4274, 0.998, 0.4274, 0.998, 0.4274, 0.0, 0.4489, 0.0002137, 0.4489, 0.9982, 0.4489, 0.9982, 0.4489, 0.0002137, 0.4691, 0.0006328, 0.4691, 0.9986, 0.4691, 0.9986, 0.4691, 0.0006328, 0.4874, 0.001241, 0.4874, 0.9992, 0.1728, 1.0, 0.1728, 0.002016, 0.1883, 0.001241, 0.1883, 0.9992, 0.1883, 0.9992, 0.1883, 0.001241, 0.2065, 0.0006327, 0.2065, 0.9986, 0.2065, 0.9986, 0.2065, 0.0006327, 0.2267, 0.0002137, 0.2267, 0.9982, 0.2267, 0.9982, 0.2267, 0.0002137, 0.2482, 0.0, 0.2482, 0.998, 0.2482, 0.998, 0.2482, 0.0, 0.2701, 0.0, 0.2701, 0.998, 0.2701, 0.998, 0.2701, 0.0, 0.2916, 0.0002137, 0.2916, 0.9982, 0.2916, 0.9982, 0.2916, 0.0002137, 0.3119, 0.0006327, 0.3119, 0.9986, 0.3119, 0.9986, 0.3119, 0.0006327, 0.3301, 0.001241, 0.3301, 0.9992, 0.0, 1.0, 3.93e-07, 0.002016, 0.01549, 0.001241, 0.01549, 0.9992, 0.01549, 0.9992, 0.01549, 0.001241, 0.03371, 0.0006326, 0.03371, 0.9986, 0.03371, 0.9986, 0.03371, 0.0006326, 0.05395, 0.0002136, 0.05395, 0.9982, 0.05395, 0.9982, 0.05395, 0.0002136, 0.07544, 0.0, 0.07544, 0.998, 0.07544, 0.998, 0.07544, 0.0, 0.09735, 0.0, 0.09735, 0.998, 0.6997, 0.1936, 0.6997, 0.1874, 0.704, 0.1813, 0.7124, 0.1756, 0.7245, 0.1704, 0.74, 0.1661, 0.7583, 0.1626, 0.7785, 0.1602, 0.8, 0.159, 0.8219, 0.159, 0.8434, 0.1602, 0.8636, 0.1626, 0.8818, 0.1661, 0.8973, 0.1704, 0.9095, 0.1756, 0.9179, 0.1813, 0.9222, 0.1874, 0.9222, 0.1936, 0.9179, 0.1997, 0.9095, 0.2055, 0.8973, 0.2106, 0.8818, 0.215, 0.8636, 0.2185, 0.8434, 0.2209, 0.8219, 0.2221, 0.8, 0.2221, 0.7785, 0.2209, 0.7583, 0.2185, 0.74, 0.215, 0.7245, 0.2106, 0.7124, 0.2055, 0.704, 0.1997, 0.09735, 0.998, 0.09735, 0.0, 0.1188, 0.0002137, 0.1188, 0.9982, 0.1188, 0.9982, 0.1188, 0.0002137, 0.1391, 0.0006327, 0.1391, 0.9986, 0.6997, 0.2567, 0.6997, 0.2505, 0.704, 0.2444, 0.7124, 0.2387, 0.7245, 0.2335, 0.74, 0.2291, 0.7583, 0.2257, 0.7785, 0.2233, 0.8, 0.2221, 0.8219, 0.2221, 0.8434, 0.2233, 0.8636, 0.2257, 0.8818, 0.2291, 0.8973, 0.2335, 0.9095, 0.2387, 0.9179, 0.2444, 0.9222, 0.2505, 0.9222, 0.2567, 0.9179, 0.2628, 0.9095, 0.2685, 0.8973, 0.2737, 0.8818, 0.2781, 0.8636, 0.2815, 0.8434, 0.2839, 0.8219, 0.2851, 0.8, 0.2851, 0.7785, 0.2839, 0.7583, 0.2815, 0.74, 0.2781, 0.7245, 0.2737, 0.7124, 0.2685, 0.704, 0.2628])
me_cone_004.materials.append(mat_material)
me_cone_004.use_remesh_preserve_volume = False
me_cone_004.use_remesh_preserve_attributes = False
me_cone_004.use_mirror_vertex_groups = False
me_cone_004.update()
arm_armature = bpy.data.armatures.new('Armature')  # bones are not reproduced

# ---- objects
ob_armature = bpy.data.objects.new('Armature', arm_armature)
ob_cone_004 = bpy.data.objects.new('Cone.004', me_cone_004)
ob_lamp = bpy.data.objects.new('Lamp', light_lamp)
ob_camera = bpy.data.objects.new('Camera', cam_camera)

# ---- transforms, parenting, visibility, modifiers, constraints
ob_armature.location = (-0.1162, 0.002144, 0.03993)
ob_armature.show_in_front = True
ob_armature.lineart.crease_threshold = 0.0
ob_cone_004.location = (0.0, -3.0, -4.25)
ob_cone_004.rotation_euler = (0.0, 3.142, 0.0)
ob_cone_004.lineart.crease_threshold = 0.0
_vg = ob_cone_004.vertex_groups.new(name='Group')
_vg.add([0, 1, 2, 3, 4, 5, 6, 7, 8, 9, 10, 11, 12, 13, 14, 15, 16, 17, 18, 19, 20, 21, 22, 23, 24, 25, 26, 27, 28, 29, 30, 31, 32, 33, 34, 35, 36, 37, 38, 39, 40, 41, 42, 43, 44, 45, 46, 47, 48, 49, 50, 51, 52, 53, 54, 55, 56, 57, 58, 59, 60, 61, 62, 63, 64, 65, 66, 67, 68, 69, 70, 71, 72, 73, 74, 75, 76, 77, 78, 79, 80, 81, 82, 83, 84, 85, 86, 87, 88, 89, 90, 91, 92, 93, 94, 95, 96, 97, 98, 99, 100, 101, 102, 103, 104, 105, 106, 107, 108, 109, 110, 111, 112, 113, 114, 115, 116, 117, 118, 119, 120, 121, 122, 123, 124, 125, 126, 127, 128, 129, 130, 131, 132, 133, 134, 135, 136, 137, 138, 139, 140, 141, 142, 143, 144, 145, 146, 147, 148, 149, 150, 151, 152, 153, 154, 155, 156, 157, 158, 159, 160, 161, 162, 163, 164, 165, 166, 167, 168, 169, 170, 171, 172, 173, 174, 175, 176, 177, 178, 179, 180, 181, 182, 183, 184, 185, 186, 187, 188, 189, 190, 191, 192, 193, 194, 195, 196, 197, 198, 199, 200, 201, 202, 203, 204, 205, 206, 207, 208, 209, 210, 211, 212, 213, 214, 215, 216, 217, 218, 219, 220, 221, 222, 223, 224, 225, 226, 227, 228, 229, 230, 231, 232, 233, 234, 235, 236, 237, 238, 239, 240, 241, 242, 243, 244, 245, 246, 247, 248, 249, 250, 251, 252, 253, 254, 255, 256, 257, 258, 259, 260, 261, 262, 263, 264, 265, 266, 267, 268, 269, 270, 271, 272, 273, 274, 275, 276, 277, 278, 279, 280, 281, 282, 283, 284, 285, 286, 287, 288, 289, 290, 291, 292, 293, 294, 295, 296, 297, 298, 299, 300, 301, 302, 303, 304, 305, 306, 307, 308, 309, 310, 311, 312, 313, 314, 315, 316, 317, 318, 319, 320, 321, 322, 323, 324, 325, 326, 327, 328, 329, 330, 331, 332, 333, 334, 335, 336, 337, 338, 339, 340, 341, 342, 343, 344, 345, 346, 347, 348, 349, 350, 351, 352, 353, 354, 355, 356, 357, 358, 359, 360, 361, 362, 363, 364, 365, 366, 367, 368, 369, 370, 371, 372, 373, 374, 375, 376, 377, 378, 379, 380, 381, 382, 383, 384, 385, 386, 387, 388, 389, 390, 391, 392, 393, 394, 395, 396, 397, 398, 399, 400, 401, 402, 403, 404, 405, 406, 407, 408, 409, 410, 411, 412, 413, 414, 415, 416, 417, 418, 419, 420, 421, 422, 423, 424, 425, 426, 427, 428, 429, 430, 431, 432, 433, 434, 435, 436, 437, 438, 439, 440, 441, 442, 443, 444, 445, 446, 447, 448, 449, 450, 451, 452, 453, 454, 455, 456, 457, 458, 459, 460, 461, 462, 463, 464, 465, 466, 467, 468, 469, 470, 471, 472, 473, 474, 475, 476, 477, 478, 479, 480, 481, 482, 483, 484, 485, 486, 487, 488, 489, 490, 491, 492, 493, 494, 495, 496, 497, 498, 499, 500, 501, 502, 503, 504, 505, 506, 507, 508, 509, 510, 511, 512, 513, 514, 515, 516, 517, 518, 519, 520, 521, 522, 523, 524, 525, 526, 527, 528, 529, 530, 531, 532, 533, 534, 535, 536, 537, 538, 539, 540, 541, 542, 543, 544, 545, 546, 547, 548, 549, 550, 551, 552, 553, 554, 555, 556, 557, 558, 559, 560, 561, 562, 563, 564, 565, 566, 567, 568, 569, 570, 571, 572, 573, 574, 575, 576, 577, 578, 579, 580, 581, 582, 583, 584, 585, 586, 587, 588, 589, 590, 591, 592, 593, 594, 595, 596, 597, 598, 599, 600, 601, 602, 603, 604, 605, 606, 607, 608, 609, 610, 611, 612, 613, 614, 615, 616, 617, 618, 619, 620, 621, 622, 623, 624, 625, 626, 627, 628, 629, 630, 631, 632, 633, 634, 635, 636, 637, 638, 639, 640, 641, 642, 643, 644, 645, 646, 647, 648, 649, 650, 651, 652, 653, 654, 655, 656, 657, 658, 659, 660, 661, 662, 663, 664, 665, 666, 667, 668, 669, 670, 671, 672, 673, 674, 675, 676], 1.0, 'REPLACE')
_vg = ob_cone_004.vertex_groups.new(name='Bone')
_vg.add([0, 1, 2, 3, 4, 5, 6, 7, 8, 9, 10, 11, 12, 13, 14, 15, 16, 17, 18, 19, 20, 21, 22, 23, 24, 25, 26, 27, 28, 29, 30, 31, 32, 33, 34, 35, 36, 37, 38, 39, 40, 41, 42, 43, 44, 45, 46, 47, 48, 49, 50, 51, 52, 53, 54, 55, 56, 57, 58, 59, 60, 61, 62, 63, 64, 65, 66, 67, 68, 69, 70, 71, 72, 73, 74, 75, 76, 77, 78, 79, 80, 81, 82, 83, 84, 85, 86, 87, 88, 89, 90, 91, 92, 93, 94, 95, 96, 97, 98, 99, 100, 101, 102, 103, 104, 105, 106, 107, 108, 109, 110, 111, 112, 113, 114, 115, 116, 117, 118, 119, 120, 121, 122, 123, 124, 125, 126, 127, 128, 129, 130, 131, 132, 133, 134, 135, 136, 137, 138, 139, 140, 141, 142, 143, 144, 145, 146, 147, 148, 149, 150, 151, 152, 153, 154, 155, 156, 157, 158, 159, 160, 161, 162, 163, 164, 165, 166, 167, 168, 169, 170, 171, 172, 173, 174, 175, 176, 177, 178, 179, 180, 181, 182, 183, 184, 185, 186, 187, 188, 189, 190, 191, 192, 193, 194, 195, 196, 197, 198, 199, 200, 201, 202, 203, 204, 205, 206, 207, 208, 209, 210, 211, 212, 213, 214, 215, 216, 217, 218, 219, 220, 221, 222, 223, 224, 225, 226, 227, 228, 229, 230, 231, 232, 233, 234, 235, 236, 237, 238, 239, 240, 241, 242, 243, 244, 245, 246, 247, 248, 249, 250, 251, 252, 253, 254, 255, 256, 257, 258, 259, 260, 261, 262, 263, 264, 265, 266, 267, 268, 269, 270, 271, 272, 273, 274, 275, 276, 277, 278, 279, 280, 281, 282, 283, 284, 285, 286, 287, 288, 289, 290, 291, 292, 293, 294, 295, 296, 297, 298, 299, 300, 301, 302, 303, 304, 305, 306, 307, 308, 309, 310, 311, 312, 313, 314, 315, 316, 317, 318, 319, 320, 321, 322, 323, 324, 325, 326, 327, 328, 329, 330, 331, 332, 333, 334, 335, 336, 337, 338, 339, 340, 341, 342, 343, 344, 345, 346, 347, 348, 349, 350, 351, 352, 353, 354, 355, 356, 357, 358, 359, 360, 361, 362, 363, 364, 365, 366, 367, 368, 369, 370, 371, 372, 373, 374, 375, 376, 377, 378, 379, 380, 381, 382, 383, 384, 385, 386, 387, 388, 389, 390, 391, 392, 393, 394, 395, 396, 397, 398, 399, 400, 401, 402, 403, 404, 405, 406, 407, 408, 409, 410, 411, 412, 413, 414, 415, 416, 417, 418, 419, 420, 421, 422, 423, 424, 425, 426, 427, 428, 429, 430, 431, 432, 433, 434, 435, 436, 437, 438, 439, 440, 441, 442, 443, 444, 445, 446, 447, 448, 449, 450, 451, 452, 453, 454, 455, 456, 457, 458, 459, 460, 461, 462, 463, 464, 465, 466, 467, 468, 469, 470, 471, 472, 473, 474, 475, 476, 477, 478, 479, 480, 481, 482, 483, 484, 485, 486, 487, 488, 489, 490, 491, 492, 493, 494, 495, 496, 497, 498, 499, 500, 501, 502, 503, 504, 505, 506, 507, 508, 509, 510, 511, 512, 513, 514, 515, 516, 517, 518, 519, 520, 521, 522, 523, 524, 525, 526, 527, 528, 529, 530, 531, 532, 533, 534, 535, 536, 537, 538, 539, 540, 541, 542, 543, 544, 545, 546, 547, 548, 549, 550, 551, 552, 553, 554, 555, 556, 557, 558, 559, 560, 561, 562, 563, 564, 565, 566, 567, 568, 569, 570, 571, 572, 573, 574, 575, 576, 577, 578, 579, 580, 581, 582, 583, 584, 585, 586, 587, 588, 589, 590, 591, 592, 593, 594, 595, 596, 597, 598, 599, 600, 601, 602, 603, 604, 605, 606, 607, 608, 609, 610, 611, 612, 613, 614, 615, 616, 617, 618, 619, 620, 621, 622, 623, 624, 625, 626, 627, 628, 629, 630, 631, 632, 633, 634, 635, 636, 637, 638, 639, 640, 641, 642, 643, 644, 645, 646, 647, 648, 649, 650, 651, 652, 653, 654, 655, 656, 657, 658, 659, 660, 661, 662, 663, 664, 665, 666, 667, 668, 669, 670, 671, 672, 673, 674, 675, 676], 1.0, 'REPLACE')
_m = ob_cone_004.modifiers.new('Armature', 'ARMATURE')
_m.object = ob_armature
ob_lamp.location = (0.0, 1.005, 5.904)
ob_lamp.rotation_euler = (0.6503, 0.05522, 1.866)
ob_lamp.lock_rotations_4d = False
ob_lamp.empty_display_type = 'ARROWS'
ob_lamp.color = (0.0, 0.0, 0.0, 0.0)
ob_lamp.lineart.crease_threshold = 0.0
ob_camera.location = (7.481, -6.508, 5.344)
ob_camera.rotation_euler = (1.109, 0.01082, 0.8149)
ob_camera.lock_rotations_4d = False
ob_camera.empty_display_type = 'ARROWS'
ob_camera.color = (0.0, 0.0, 0.0, 0.0)
ob_camera.display_type = 'WIRE'
ob_camera.lineart.crease_threshold = 0.0

# ---- collection membership
col_collection_1.objects.link(ob_armature)
col_collection_1.objects.link(ob_cone_004)
col_collection_1.objects.link(ob_lamp)
col_collection_1.objects.link(ob_camera)

# ---- scene / render settings (as saved in the file)
scene.camera = ob_camera
scene.frame_start = 1; scene.frame_end = 250; scene.frame_set(37)
scene.render.engine = 'CYCLES'
scene.render.resolution_percentage = 50
scene.render.dither_intensity = 0.0
scene.cycles.use_denoising = False
scene.cycles.samples = 128
scene.cycles.sampling_pattern = 'TABULATED_SOBOL'
scene.cycles.light_sampling_threshold = 0.0
scene.cycles.use_adaptive_sampling = False
scene.cycles.use_light_tree = False
scene.cycles.blur_glossy = 0.0
scene.cycles.sample_clamp_indirect = 0.0
scene.view_settings.view_transform = 'Standard'
bpy.context.view_layer.update()
